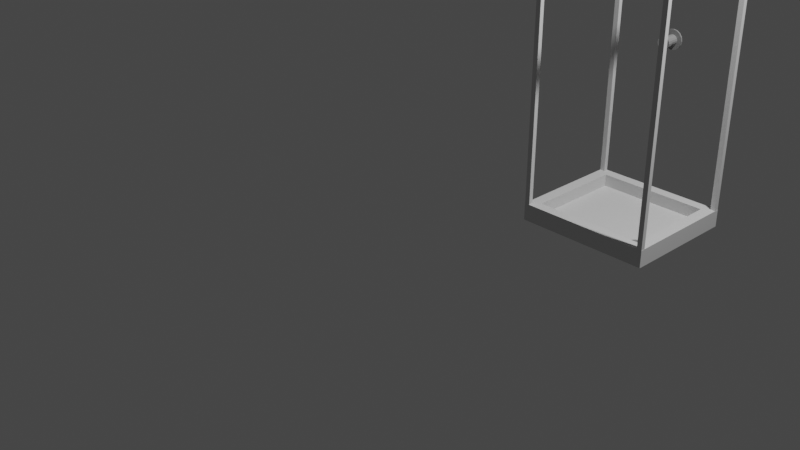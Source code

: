 # Source: shower.blend  (saved by Blender 2.93.21; exported with 4.5.12 LTS)
import bpy
from mathutils import Matrix  # noqa: F401  (used for matrix-valued properties, if any)

bpy.ops.wm.read_factory_settings(use_empty=True)
scene = bpy.context.scene
scene.name = 'Scene'

# ---- collections
col_collection = bpy.data.collections.new('Collection'); scene.collection.children.link(col_collection)

# ---- materials (node trees are filled in below, after node groups)
mat_shower_frame = bpy.data.materials.new('shower-frame')
mat_shower_frame.use_transparent_shadow = False
mat_tap_metal_001 = bpy.data.materials.new('tap-metal.001')
mat_tap_metal_001.use_transparent_shadow = False

# ---- material node trees
mat_shower_frame.use_nodes = True; mat_shower_frame.node_tree.nodes.clear()
_N = mat_shower_frame.node_tree.nodes; _L = mat_shower_frame.node_tree.links
n0 = _N.new('ShaderNodeBsdfPrincipled'); n0.name = 'Principled BSDF'; n0.location = (10, 300)
n0.distribution = 'GGX'
n0.subsurface_method = 'BURLEY'
n0.inputs[0].default_value = (0.7136, 0.7136, 0.7136, 1.0)
n0.inputs[2].default_value = 1.0
n0.inputs[3].default_value = 1.45
n0.inputs[27].default_value = (0.0, 0.0, 0.0, 1.0)
n0.inputs[28].default_value = 1.0
n1 = _N.new('ShaderNodeOutputMaterial'); n1.name = 'Material Output'; n1.location = (300, 300)
_L.new(n0.outputs[0], n1.inputs[0])
n1.is_active_output = True
mat_tap_metal_001.use_nodes = True; mat_tap_metal_001.node_tree.nodes.clear()
_N = mat_tap_metal_001.node_tree.nodes; _L = mat_tap_metal_001.node_tree.links
n0 = _N.new('ShaderNodeBsdfPrincipled'); n0.name = 'Principled BSDF'; n0.location = (-105, 304)
n0.distribution = 'GGX'
n0.subsurface_method = 'BURLEY'
n0.inputs[0].default_value = (0.2608, 0.2608, 0.2608, 1.0)
n0.inputs[2].default_value = 0.3468
n0.inputs[3].default_value = 1.45
n0.inputs[27].default_value = (0.0, 0.0, 0.0, 1.0)
n0.inputs[28].default_value = 1.0
n1 = _N.new('ShaderNodeOutputMaterial'); n1.name = 'Material Output'; n1.location = (185, 304)
_L.new(n0.outputs[0], n1.inputs[0])
n1.is_active_output = True

# ---- world
world_world = bpy.data.worlds.new('World'); scene.world = world_world
world_world.use_nodes = True; world_world.node_tree.nodes.clear()
_N = world_world.node_tree.nodes; _L = world_world.node_tree.links
n0 = _N.new('ShaderNodeOutputWorld'); n0.name = 'World Output'; n0.location = (300, 300)
n1 = _N.new('ShaderNodeBackground'); n1.name = 'Background'; n1.location = (10, 300)
n1.inputs[0].default_value = (0.05088, 0.05088, 0.05088, 1.0)
_L.new(n1.outputs[0], n0.inputs[0])
n0.is_active_output = True
world_world.color = (0.05088, 0.05088, 0.05088)
world_world.use_sun_shadow = False
world_world.sun_shadow_jitter_overblur = 0.0

# ---- cameras
cam_camera = bpy.data.cameras.new('Camera')
cam_camera.clip_end = 100.0
cam_camera.ortho_scale = 7.314

# ---- lights
light_light = bpy.data.lights.new('Light', 'POINT')
light_light.transmission_factor = 0.0
light_light.energy = 1000.0
light_light.shadow_soft_size = 0.1
light_light.shadow_maximum_resolution = 0.006
light_light.use_absolute_resolution = True

# ---- meshes
me_cube_021 = bpy.data.meshes.new('Cube.021')
me_cube_021.from_pydata([(-1.039, 0.9231, 0.9609), (-0.9609, 0.9609, 0.9615), (-0.9605, 0.959, 1.039), (-1.038, 1.037, 1.039), (-1.039, 0.8462, 0.9609), (-0.9609, 0.8462, 0.9609), (-0.9609, 0.8462, 1.039), (-1.039, 0.8462, 1.039), (-1.039, 0.7692, 0.9609), (-0.9609, 0.7692, 0.9609), (-0.9609, 0.7692, 1.039), (-1.039, 0.7692, 1.039), (-1.039, 0.6923, 0.9609), (-0.9609, 0.6923, 0.9609), (-0.9609, 0.6923, 1.039), (-1.039, 0.6923, 1.039), (-1.039, 0.6154, 0.9609), (-0.9609, 0.6154, 0.9609), (-0.9609, 0.6154, 1.039), (-1.039, 0.6154, 1.039), (-1.039, 0.5385, 0.9609), (-0.9609, 0.5385, 0.9609), (-0.9609, 0.5385, 1.039), (-1.039, 0.5385, 1.039), (-1.039, 0.4615, 0.9609), (-0.9609, 0.4615, 0.9609), (-0.9609, 0.4615, 1.039), (-1.039, 0.4615, 1.039), (-1.039, 0.3846, 0.9609), (-0.9609, 0.3846, 0.9609), (-0.9609, 0.3846, 1.039), (-1.039, 0.3846, 1.039), (-1.039, 0.3077, 0.9609), (-0.9609, 0.3077, 0.9609), (-0.9609, 0.3077, 1.039), (-1.039, 0.3077, 1.039), (-1.039, 0.2308, 0.9609), (-0.9609, 0.2308, 0.9609), (-0.9609, 0.2308, 1.039), (-1.039, 0.2308, 1.039), (-1.039, 0.1538, 0.9609), (-0.9609, 0.1538, 0.9609), (-0.9609, 0.1538, 1.039), (-1.039, 0.1538, 1.039), (-1.039, 0.07692, 0.9609), (-0.9609, 0.07692, 0.9609), (-0.9609, 0.07692, 1.039), (-1.039, 0.07692, 1.039), (-1.039, 0.0, 0.9609), (-0.9609, 0.0, 0.9609), (-0.9609, 0.0, 1.039), (-1.039, 0.0, 1.039), (-1.039, -0.07692, 0.9609), (-0.9609, -0.07692, 0.9609), (-0.9609, -0.07692, 1.039), (-1.039, -0.07692, 1.039), (-1.039, -0.1538, 0.9609), (-0.9609, -0.1538, 0.9609), (-0.9609, -0.1538, 1.039), (-1.039, -0.1538, 1.039), (-1.039, -0.2308, 0.9609), (-0.9609, -0.2308, 0.9609), (-0.9609, -0.2308, 1.039), (-1.039, -0.2308, 1.039), (-1.039, -0.3077, 0.9609), (-0.9609, -0.3077, 0.9609), (-0.9609, -0.3077, 1.039), (-1.039, -0.3077, 1.039), (-1.039, -0.3846, 0.9609), (-0.9609, -0.3846, 0.9609), (-0.9609, -0.3846, 1.039), (-1.039, -0.3846, 1.039), (-1.039, -0.4615, 0.9609), (-0.9609, -0.4615, 0.9609), (-0.9609, -0.4615, 1.039), (-1.039, -0.4615, 1.039), (-1.039, -0.5385, 0.9609), (-0.9609, -0.5385, 0.9609), (-0.9609, -0.5385, 1.039), (-1.039, -0.5385, 1.039), (-1.039, -0.6154, 0.9609), (-0.9609, -0.6154, 0.9609), (-0.9609, -0.6154, 1.039), (-1.039, -0.6154, 1.039), (-1.039, -0.6923, 0.9609), (-0.9609, -0.6923, 0.9609), (-0.9609, -0.6923, 1.039), (-1.039, -0.6923, 1.039), (-1.039, -0.7692, 0.9609), (-0.9609, -0.7692, 0.9609), (-0.9609, -0.7692, 1.039), (-1.039, -0.7692, 1.039), (-1.039, -0.8462, 0.9609), (-0.9609, -0.8462, 0.9609), (-0.9609, -0.8462, 1.039), (-1.039, -0.8462, 1.039), (-1.039, -0.9231, 0.9609), (-0.9609, -0.9609, 0.9615), (-0.9607, -0.9594, 1.039), (-1.039, -1.037, 1.039), (1.039, 0.9231, 0.9609), (0.9609, 0.9609, 0.9615), (0.9629, 0.9605, 1.039), (1.041, 1.039, 1.041), (1.039, 0.8462, 0.9609), (0.9609, 0.8462, 0.9609), (0.9609, 0.8462, 1.039), (1.039, 0.8462, 1.039), (1.039, 0.7692, 0.9609), (0.9609, 0.7692, 0.9609), (0.9609, 0.7692, 1.039), (1.039, 0.7692, 1.039), (1.039, 0.6923, 0.9609), (0.9609, 0.6923, 0.9609), (0.9609, 0.6923, 1.039), (1.039, 0.6923, 1.039), (1.039, 0.6154, 0.9609), (0.9609, 0.6154, 0.9609), (0.9609, 0.6154, 1.039), (1.039, 0.6154, 1.039), (1.039, 0.5385, 0.9609), (0.9609, 0.5385, 0.9609), (0.9609, 0.5385, 1.039), (1.039, 0.5385, 1.039), (1.039, 0.4615, 0.9609), (0.9609, 0.4615, 0.9609), (0.9609, 0.4615, 1.039), (1.039, 0.4615, 1.039), (1.039, 0.3846, 0.9609), (0.9609, 0.3846, 0.9609), (0.9609, 0.3846, 1.039), (1.039, 0.3846, 1.039), (1.039, 0.3077, 0.9609), (0.9609, 0.3077, 0.9609), (0.9609, 0.3077, 1.039), (1.039, 0.3077, 1.039), (1.039, 0.2308, 0.9609), (0.9609, 0.2308, 0.9609), (0.9609, 0.2308, 1.039), (1.039, 0.2308, 1.039), (1.039, 0.1538, 0.9609), (0.9609, 0.1538, 0.9609), (0.9609, 0.1538, 1.039), (1.039, 0.1538, 1.039), (1.039, 0.07692, 0.9609), (0.9609, 0.07692, 0.9609), (0.9609, 0.07692, 1.039), (1.039, 0.07692, 1.039), (1.039, 0.0, 0.9609), (0.9609, 0.0, 0.9609), (0.9609, 0.0, 1.039), (1.039, 0.0, 1.039), (1.039, -0.07692, 0.9609), (0.9609, -0.07692, 0.9609), (0.9609, -0.07692, 1.039), (1.039, -0.07692, 1.039), (1.039, -0.1538, 0.9609), (0.9609, -0.1538, 0.9609), (0.9609, -0.1538, 1.039), (1.039, -0.1538, 1.039), (1.039, -0.2308, 0.9609), (0.9609, -0.2308, 0.9609), (0.9609, -0.2308, 1.039), (1.039, -0.2308, 1.039), (1.039, -0.3077, 0.9609), (0.9609, -0.3077, 0.9609), (0.9609, -0.3077, 1.039), (1.039, -0.3077, 1.039), (1.039, -0.3846, 0.9609), (0.9609, -0.3846, 0.9609), (0.9609, -0.3846, 1.039), (1.039, -0.3846, 1.039), (1.039, -0.4615, 0.9609), (0.9609, -0.4615, 0.9609), (0.9609, -0.4615, 1.039), (1.039, -0.4615, 1.039), (1.039, -0.5385, 0.9609), (0.9609, -0.5385, 0.9609), (0.9609, -0.5385, 1.039), (1.039, -0.5385, 1.039), (1.039, -0.6154, 0.9609), (0.9609, -0.6154, 0.9609), (0.9609, -0.6154, 1.039), (1.039, -0.6154, 1.039), (1.039, -0.6923, 0.9609), (0.9609, -0.6923, 0.9609), (0.9609, -0.6923, 1.039), (1.039, -0.6923, 1.039), (1.039, -0.7692, 0.9609), (0.9609, -0.7692, 0.9609), (0.9609, -0.7692, 1.039), (1.039, -0.7692, 1.039), (1.039, -0.8462, 0.9609), (0.9609, -0.8462, 0.9609), (0.9609, -0.8462, 1.039), (1.039, -0.8462, 1.039), (1.039, -0.9231, 0.9609), (0.9609, -0.9609, 0.9615), (0.9595, -0.9611, 1.039), (1.037, -1.038, 1.039), (-0.9609, -1.039, 0.9615), (-1.039, -1.039, 0.9614), (-1.039, -0.9609, 0.9615), (-0.9609, -1.039, 0.8462), (-1.039, -1.039, 0.8462), (-1.039, -0.9609, 0.8462), (-0.9609, -0.9609, 0.8462), (-0.9609, -1.039, 0.7692), (-1.039, -1.039, 0.7692), (-1.039, -0.9609, 0.7692), (-0.9609, -0.9609, 0.7692), (-0.9609, -1.039, 0.6923), (-1.039, -1.039, 0.6923), (-1.039, -0.9609, 0.6923), (-0.9609, -0.9609, 0.6923), (-0.9609, -1.039, 0.6154), (-1.039, -1.039, 0.6154), (-1.039, -0.9609, 0.6154), (-0.9609, -0.9609, 0.6154), (-0.9609, -1.039, 0.5385), (-1.039, -1.039, 0.5385), (-1.039, -0.9609, 0.5385), (-0.9609, -0.9609, 0.5385), (-0.9609, -1.039, 0.4615), (-1.039, -1.039, 0.4615), (-1.039, -0.9609, 0.4615), (-0.9609, -0.9609, 0.4615), (-0.9609, -1.039, 0.3846), (-1.039, -1.039, 0.3846), (-1.039, -0.9609, 0.3846), (-0.9609, -0.9609, 0.3846), (-0.9609, -1.039, 0.3077), (-1.039, -1.039, 0.3077), (-1.039, -0.9609, 0.3077), (-0.9609, -0.9609, 0.3077), (-0.9609, -1.039, 0.2308), (-1.039, -1.039, 0.2308), (-1.039, -0.9609, 0.2308), (-0.9609, -0.9609, 0.2308), (-0.9609, -1.039, 0.1538), (-1.039, -1.039, 0.1538), (-1.039, -0.9609, 0.1538), (-0.9609, -0.9609, 0.1538), (-0.9609, -1.039, 0.07692), (-1.039, -1.039, 0.07692), (-1.039, -0.9609, 0.07692), (-0.9609, -0.9609, 0.07692), (-0.9609, -1.039, 0.0), (-1.039, -1.039, 0.0), (-1.039, -0.9609, 0.0), (-0.9609, -0.9609, 0.0), (-0.9609, -1.039, -0.07692), (-1.039, -1.039, -0.07692), (-1.039, -0.9609, -0.07692), (-0.9609, -0.9609, -0.07692), (-0.9609, -1.039, -0.1538), (-1.039, -1.039, -0.1538), (-1.039, -0.9609, -0.1538), (-0.9609, -0.9609, -0.1538), (-0.9609, -1.039, -0.2308), (-1.039, -1.039, -0.2308), (-1.039, -0.9609, -0.2308), (-0.9609, -0.9609, -0.2308), (-0.9609, -1.039, -0.3077), (-1.039, -1.039, -0.3077), (-1.039, -0.9609, -0.3077), (-0.9609, -0.9609, -0.3077), (-0.9609, -1.039, -0.3846), (-1.039, -1.039, -0.3846), (-1.039, -0.9609, -0.3846), (-0.9609, -0.9609, -0.3846), (-0.9609, -1.039, -0.4615), (-1.039, -1.039, -0.4615), (-1.039, -0.9609, -0.4615), (-0.9609, -0.9609, -0.4615), (-0.9609, -1.039, -0.5385), (-1.039, -1.039, -0.5385), (-1.039, -0.9609, -0.5385), (-0.9609, -0.9609, -0.5385), (-0.9609, -1.039, -0.6154), (-1.039, -1.039, -0.6154), (-1.039, -0.9609, -0.6154), (-0.9609, -0.9609, -0.6154), (-0.9609, -1.039, -0.6923), (-1.039, -1.039, -0.6923), (-1.039, -0.9609, -0.6923), (-0.9609, -0.9609, -0.6923), (-0.9609, -1.039, -0.7692), (-1.039, -1.039, -0.7692), (-1.039, -0.9609, -0.7692), (-0.9609, -0.9609, -0.7692), (-0.9609, -1.039, -1.452), (-1.039, -1.039, -1.452), (-1.039, -0.9609, -1.452), (-0.9609, -0.9609, -1.452), (0.9231, -1.039, 0.9609), (0.8462, -1.039, 0.9609), (0.8462, -0.9609, 0.9609), (0.8462, -0.9609, 1.039), (0.8462, -1.039, 1.039), (0.7692, -1.039, 0.9609), (0.7692, -0.9609, 0.9609), (0.7692, -0.9609, 1.039), (0.7692, -1.039, 1.039), (0.6923, -1.039, 0.9609), (0.6923, -0.9609, 0.9609), (0.6923, -0.9609, 1.039), (0.6923, -1.039, 1.039), (0.6154, -1.039, 0.9609), (0.6154, -0.9609, 0.9609), (0.6154, -0.9609, 1.039), (0.6154, -1.039, 1.039), (0.5385, -1.039, 0.9609), (0.5385, -0.9609, 0.9609), (0.5385, -0.9609, 1.039), (0.5385, -1.039, 1.039), (0.4615, -1.039, 0.9609), (0.4615, -0.9609, 0.9609), (0.4615, -0.9609, 1.039), (0.4615, -1.039, 1.039), (0.3846, -1.039, 0.9609), (0.3846, -0.9609, 0.9609), (0.3846, -0.9609, 1.039), (0.3846, -1.039, 1.039), (0.3077, -1.039, 0.9609), (0.3077, -0.9609, 0.9609), (0.3077, -0.9609, 1.039), (0.3077, -1.039, 1.039), (0.2308, -1.039, 0.9609), (0.2308, -0.9609, 0.9609), (0.2308, -0.9609, 1.039), (0.2308, -1.039, 1.039), (0.1538, -1.039, 0.9609), (0.1538, -0.9609, 0.9609), (0.1538, -0.9609, 1.039), (0.1538, -1.039, 1.039), (0.07692, -1.039, 0.9609), (0.07692, -0.9609, 0.9609), (0.07692, -0.9609, 1.039), (0.07692, -1.039, 1.039), (0.0, -1.039, 0.9609), (0.0, -0.9609, 0.9609), (0.0, -0.9609, 1.039), (0.0, -1.039, 1.039), (-0.07692, -1.039, 0.9609), (-0.07692, -0.9609, 0.9609), (-0.07692, -0.9609, 1.039), (-0.07692, -1.039, 1.039), (-0.1538, -1.039, 0.9609), (-0.1538, -0.9609, 0.9609), (-0.1538, -0.9609, 1.039), (-0.1538, -1.039, 1.039), (-0.2308, -1.039, 0.9609), (-0.2308, -0.9609, 0.9609), (-0.2308, -0.9609, 1.039), (-0.2308, -1.039, 1.039), (-0.3077, -1.039, 0.9609), (-0.3077, -0.9609, 0.9609), (-0.3077, -0.9609, 1.039), (-0.3077, -1.039, 1.039), (-0.3846, -1.039, 0.9609), (-0.3846, -0.9609, 0.9609), (-0.3846, -0.9609, 1.039), (-0.3846, -1.039, 1.039), (-0.4615, -1.039, 0.9609), (-0.4615, -0.9609, 0.9609), (-0.4615, -0.9609, 1.039), (-0.4615, -1.039, 1.039), (-0.5385, -1.039, 0.9609), (-0.5385, -0.9609, 0.9609), (-0.5385, -0.9609, 1.039), (-0.5385, -1.039, 1.039), (-0.6154, -1.039, 0.9609), (-0.6154, -0.9609, 0.9609), (-0.6154, -0.9609, 1.039), (-0.6154, -1.039, 1.039), (-0.6923, -1.039, 0.9609), (-0.6923, -0.9609, 0.9609), (-0.6923, -0.9609, 1.039), (-0.6923, -1.039, 1.039), (-0.7692, -1.039, 0.9609), (-0.7692, -0.9609, 0.9609), (-0.7692, -0.9609, 1.039), (-0.7692, -1.039, 1.039), (-0.8462, -1.039, 0.9609), (-0.8462, -0.9609, 0.9609), (-0.8462, -0.9609, 1.039), (-0.8462, -1.039, 1.039), (-0.9231, -1.039, 0.9609), (0.9231, 1.039, 0.9609), (0.8462, 1.039, 0.9609), (0.8462, 0.9609, 0.9609), (0.8462, 0.9609, 1.039), (0.8462, 1.039, 1.039), (0.7692, 1.039, 0.9609), (0.7692, 0.9609, 0.9609), (0.7692, 0.9609, 1.039), (0.7692, 1.039, 1.039), (0.6923, 1.039, 0.9609), (0.6923, 0.9609, 0.9609), (0.6923, 0.9609, 1.039), (0.6923, 1.039, 1.039), (0.6154, 1.039, 0.9609), (0.6154, 0.9609, 0.9609), (0.6154, 0.9609, 1.039), (0.6154, 1.039, 1.039), (0.5385, 1.039, 0.9609), (0.5385, 0.9609, 0.9609), (0.5385, 0.9609, 1.039), (0.5385, 1.039, 1.039), (0.4615, 1.039, 0.9609), (0.4615, 0.9609, 0.9609), (0.4615, 0.9609, 1.039), (0.4615, 1.039, 1.039), (0.3846, 1.039, 0.9609), (0.3846, 0.9609, 0.9609), (0.3846, 0.9609, 1.039), (0.3846, 1.039, 1.039), (0.3077, 1.039, 0.9609), (0.3077, 0.9609, 0.9609), (0.3077, 0.9609, 1.039), (0.3077, 1.039, 1.039), (0.2308, 1.039, 0.9609), (0.2308, 0.9609, 0.9609), (0.2308, 0.9609, 1.039), (0.2308, 1.039, 1.039), (0.1538, 1.039, 0.9609), (0.1538, 0.9609, 0.9609), (0.1538, 0.9609, 1.039), (0.1538, 1.039, 1.039), (0.07692, 1.039, 0.9609), (0.07692, 0.9609, 0.9609), (0.07692, 0.9609, 1.039), (0.07692, 1.039, 1.039), (0.0, 1.039, 0.9609), (0.0, 0.9609, 0.9609), (0.0, 0.9609, 1.039), (0.0, 1.039, 1.039), (-0.07692, 1.039, 0.9609), (-0.07692, 0.9609, 0.9609), (-0.07692, 0.9609, 1.039), (-0.07692, 1.039, 1.039), (-0.1538, 1.039, 0.9609), (-0.1538, 0.9609, 0.9609), (-0.1538, 0.9609, 1.039), (-0.1538, 1.039, 1.039), (-0.2308, 1.039, 0.9609), (-0.2308, 0.9609, 0.9609), (-0.2308, 0.9609, 1.039), (-0.2308, 1.039, 1.039), (-0.3077, 1.039, 0.9609), (-0.3077, 0.9609, 0.9609), (-0.3077, 0.9609, 1.039), (-0.3077, 1.039, 1.039), (-0.3846, 1.039, 0.9609), (-0.3846, 0.9609, 0.9609), (-0.3846, 0.9609, 1.039), (-0.3846, 1.039, 1.039), (-0.4615, 1.039, 0.9609), (-0.4615, 0.9609, 0.9609), (-0.4615, 0.9609, 1.039), (-0.4615, 1.039, 1.039), (-0.5385, 1.039, 0.9609), (-0.5385, 0.9609, 0.9609), (-0.5385, 0.9609, 1.039), (-0.5385, 1.039, 1.039), (-0.6154, 1.039, 0.9609), (-0.6154, 0.9609, 0.9609), (-0.6154, 0.9609, 1.039), (-0.6154, 1.039, 1.039), (-0.6923, 1.039, 0.9609), (-0.6923, 0.9609, 0.9609), (-0.6923, 0.9609, 1.039), (-0.6923, 1.039, 1.039), (-0.7692, 1.039, 0.9609), (-0.7692, 0.9609, 0.9609), (-0.7692, 0.9609, 1.039), (-0.7692, 1.039, 1.039), (-0.8462, 1.039, 0.9609), (-0.8462, 0.9609, 0.9609), (-0.8462, 0.9609, 1.039), (-0.8462, 1.039, 1.039), (-0.9231, 1.039, 0.9609), (1.039, -1.039, 0.9614), (0.9609, -1.039, 0.9615), (1.039, -0.9609, 0.9615), (1.039, -1.039, 0.8462), (0.9609, -1.039, 0.8462), (0.9609, -0.9609, 0.8462), (1.039, -0.9609, 0.8462), (1.039, -1.039, 0.7692), (0.9609, -1.039, 0.7692), (0.9609, -0.9609, 0.7692), (1.039, -0.9609, 0.7692), (1.039, -1.039, 0.6923), (0.9609, -1.039, 0.6923), (0.9609, -0.9609, 0.6923), (1.039, -0.9609, 0.6923), (1.039, -1.039, 0.6154), (0.9609, -1.039, 0.6154), (0.9609, -0.9609, 0.6154), (1.039, -0.9609, 0.6154), (1.039, -1.039, 0.5385), (0.9609, -1.039, 0.5385), (0.9609, -0.9609, 0.5385), (1.039, -0.9609, 0.5385), (1.039, -1.039, 0.4615), (0.9609, -1.039, 0.4615), (0.9609, -0.9609, 0.4615), (1.039, -0.9609, 0.4615), (1.039, -1.039, 0.3846), (0.9609, -1.039, 0.3846), (0.9609, -0.9609, 0.3846), (1.039, -0.9609, 0.3846), (1.039, -1.039, 0.3077), (0.9609, -1.039, 0.3077), (0.9609, -0.9609, 0.3077), (1.039, -0.9609, 0.3077), (1.039, -1.039, 0.2308), (0.9609, -1.039, 0.2308), (0.9609, -0.9609, 0.2308), (1.039, -0.9609, 0.2308), (1.039, -1.039, 0.1538), (0.9609, -1.039, 0.1538), (0.9609, -0.9609, 0.1538), (1.039, -0.9609, 0.1538), (1.039, -1.039, 0.07692), (0.9609, -1.039, 0.07692), (0.9609, -0.9609, 0.07692), (1.039, -0.9609, 0.07692), (1.039, -1.039, 0.0), (0.9609, -1.039, 0.0), (0.9609, -0.9609, 0.0), (1.039, -0.9609, 0.0), (1.039, -1.039, -0.07692), (0.9609, -1.039, -0.07692), (0.9609, -0.9609, -0.07692), (1.039, -0.9609, -0.07692), (1.039, -1.039, -0.1538), (0.9609, -1.039, -0.1538), (0.9609, -0.9609, -0.1538), (1.039, -0.9609, -0.1538), (1.039, -1.039, -0.2308), (0.9609, -1.039, -0.2308), (0.9609, -0.9609, -0.2308), (1.039, -0.9609, -0.2308), (1.039, -1.039, -0.3077), (0.9609, -1.039, -0.3077), (0.9609, -0.9609, -0.3077), (1.039, -0.9609, -0.3077), (1.039, -1.039, -0.3846), (0.9609, -1.039, -0.3846), (0.9609, -0.9609, -0.3846), (1.039, -0.9609, -0.3846), (1.039, -1.039, -0.4615), (0.9609, -1.039, -0.4615), (0.9609, -0.9609, -0.4615), (1.039, -0.9609, -0.4615), (1.039, -1.039, -0.5385), (0.9609, -1.039, -0.5385), (0.9609, -0.9609, -0.5385), (1.039, -0.9609, -0.5385), (1.039, -1.039, -0.6154), (0.9609, -1.039, -0.6154), (0.9609, -0.9609, -0.6154), (1.039, -0.9609, -0.6154), (1.039, -1.039, -0.6923), (0.9609, -1.039, -0.6923), (0.9609, -0.9609, -0.6923), (1.039, -0.9609, -0.6923), (1.039, -1.039, -0.7692), (0.9609, -1.039, -0.7692), (0.9609, -0.9609, -0.7692), (1.039, -0.9609, -0.7692), (1.039, -1.039, -1.452), (0.9609, -1.039, -1.452), (0.9609, -0.9609, -1.452), (1.039, -0.9609, -1.452), (1.039, 0.9609, 0.9615), (0.9609, 1.039, 0.9615), (1.039, 1.039, 0.9614), (1.039, 0.9609, 0.8462), (0.9609, 0.9609, 0.8462), (0.9609, 1.039, 0.8462), (1.039, 1.039, 0.8462), (1.039, 0.9609, 0.7692), (0.9609, 0.9609, 0.7692), (0.9609, 1.039, 0.7692), (1.039, 1.039, 0.7692), (1.039, 0.9609, 0.6923), (0.9609, 0.9609, 0.6923), (0.9609, 1.039, 0.6923), (1.039, 1.039, 0.6923), (1.039, 0.9609, 0.6154), (0.9609, 0.9609, 0.6154), (0.9609, 1.039, 0.6154), (1.039, 1.039, 0.6154), (1.039, 0.9609, 0.5385), (0.9609, 0.9609, 0.5385), (0.9609, 1.039, 0.5385), (1.039, 1.039, 0.5385), (1.039, 0.9609, 0.4615), (0.9609, 0.9609, 0.4615), (0.9609, 1.039, 0.4615), (1.039, 1.039, 0.4615), (1.039, 0.9609, 0.3846), (0.9609, 0.9609, 0.3846), (0.9609, 1.039, 0.3846), (1.039, 1.039, 0.3846), (1.039, 0.9609, 0.3077), (0.9609, 0.9609, 0.3077), (0.9609, 1.039, 0.3077), (1.039, 1.039, 0.3077), (1.039, 0.9609, 0.2308), (0.9609, 0.9609, 0.2308), (0.9609, 1.039, 0.2308), (1.039, 1.039, 0.2308), (1.039, 0.9609, 0.1538), (0.9609, 0.9609, 0.1538), (0.9609, 1.039, 0.1538), (1.039, 1.039, 0.1538), (1.039, 0.9609, 0.07692), (0.9609, 0.9609, 0.07692), (0.9609, 1.039, 0.07692), (1.039, 1.039, 0.07692), (1.039, 0.9609, 0.0), (0.9609, 0.9609, 0.0), (0.9609, 1.039, 0.0), (1.039, 1.039, 0.0), (1.039, 0.9609, -0.07692), (0.9609, 0.9609, -0.07692), (0.9609, 1.039, -0.07692), (1.039, 1.039, -0.07692), (1.039, 0.9609, -0.1538), (0.9609, 0.9609, -0.1538), (0.9609, 1.039, -0.1538), (1.039, 1.039, -0.1538), (1.039, 0.9609, -0.2308), (0.9609, 0.9609, -0.2308), (0.9609, 1.039, -0.2308), (1.039, 1.039, -0.2308), (1.039, 0.9609, -0.3077), (0.9609, 0.9609, -0.3077), (0.9609, 1.039, -0.3077), (1.039, 1.039, -0.3077), (1.039, 0.9609, -0.3846), (0.9609, 0.9609, -0.3846), (0.9609, 1.039, -0.3846), (1.039, 1.039, -0.3846), (1.039, 0.9609, -0.4615), (0.9609, 0.9609, -0.4615), (0.9609, 1.039, -0.4615), (1.039, 1.039, -0.4615), (1.039, 0.9609, -0.5385), (0.9609, 0.9609, -0.5385), (0.9609, 1.039, -0.5385), (1.039, 1.039, -0.5385), (1.039, 0.9609, -0.6154), (0.9609, 0.9609, -0.6154), (0.9609, 1.039, -0.6154), (1.039, 1.039, -0.6154), (1.039, 0.9609, -0.6923), (0.9609, 0.9609, -0.6923), (0.9609, 1.039, -0.6923), (1.039, 1.039, -0.6923), (1.039, 0.9609, -0.7692), (0.9609, 0.9609, -0.7692), (0.9609, 1.039, -0.7692), (1.039, 1.039, -0.7692), (1.039, 0.9609, -1.452), (0.9609, 0.9609, -1.452), (0.9609, 1.039, -1.452), (1.039, 1.039, -1.452), (-1.039, 0.9609, 0.9615), (-1.039, 1.039, 0.9614), (-0.9609, 1.039, 0.9615), (-0.9609, 0.9609, 0.8462), (-1.039, 0.9609, 0.8462), (-1.039, 1.039, 0.8462), (-0.9609, 1.039, 0.8462), (-0.9609, 0.9609, 0.7692), (-1.039, 0.9609, 0.7692), (-1.039, 1.039, 0.7692), (-0.9609, 1.039, 0.7692), (-0.9609, 0.9609, 0.6923), (-1.039, 0.9609, 0.6923), (-1.039, 1.039, 0.6923), (-0.9609, 1.039, 0.6923), (-0.9609, 0.9609, 0.6154), (-1.039, 0.9609, 0.6154), (-1.039, 1.039, 0.6154), (-0.9609, 1.039, 0.6154), (-0.9609, 0.9609, 0.5385), (-1.039, 0.9609, 0.5385), (-1.039, 1.039, 0.5385), (-0.9609, 1.039, 0.5385), (-0.9609, 0.9609, 0.4615), (-1.039, 0.9609, 0.4615), (-1.039, 1.039, 0.4615), (-0.9609, 1.039, 0.4615), (-0.9609, 0.9609, 0.3846), (-1.039, 0.9609, 0.3846), (-1.039, 1.039, 0.3846), (-0.9609, 1.039, 0.3846), (-0.9609, 0.9609, 0.3077), (-1.039, 0.9609, 0.3077), (-1.039, 1.039, 0.3077), (-0.9609, 1.039, 0.3077), (-0.9609, 0.9609, 0.2308), (-1.039, 0.9609, 0.2308), (-1.039, 1.039, 0.2308), (-0.9609, 1.039, 0.2308), (-0.9609, 0.9609, 0.1538), (-1.039, 0.9609, 0.1538), (-1.039, 1.039, 0.1538), (-0.9609, 1.039, 0.1538), (-0.9609, 0.9609, 0.07692), (-1.039, 0.9609, 0.07692), (-1.039, 1.039, 0.07692), (-0.9609, 1.039, 0.07692), (-0.9609, 0.9609, 0.0), (-1.039, 0.9609, 0.0), (-1.039, 1.039, 0.0), (-0.9609, 1.039, 0.0), (-0.9609, 0.9609, -0.07692), (-1.039, 0.9609, -0.07692), (-1.039, 1.039, -0.07692), (-0.9609, 1.039, -0.07692), (-0.9609, 0.9609, -0.1538), (-1.039, 0.9609, -0.1538), (-1.039, 1.039, -0.1538), (-0.9609, 1.039, -0.1538), (-0.9609, 0.9609, -0.2308), (-1.039, 0.9609, -0.2308), (-1.039, 1.039, -0.2308), (-0.9609, 1.039, -0.2308), (-0.9609, 0.9609, -0.3077), (-1.039, 0.9609, -0.3077), (-1.039, 1.039, -0.3077), (-0.9609, 1.039, -0.3077), (-0.9609, 0.9609, -0.3846), (-1.039, 0.9609, -0.3846), (-1.039, 1.039, -0.3846), (-0.9609, 1.039, -0.3846), (-0.9609, 0.9609, -0.4615), (-1.039, 0.9609, -0.4615), (-1.039, 1.039, -0.4615), (-0.9609, 1.039, -0.4615), (-0.9609, 0.9609, -0.5385), (-1.039, 0.9609, -0.5385), (-1.039, 1.039, -0.5385), (-0.9609, 1.039, -0.5385), (-0.9609, 0.9609, -0.6154), (-1.039, 0.9609, -0.6154), (-1.039, 1.039, -0.6154), (-0.9609, 1.039, -0.6154), (-0.9609, 0.9609, -0.6923), (-1.039, 0.9609, -0.6923), (-1.039, 1.039, -0.6923), (-0.9609, 1.039, -0.6923), (-0.9609, 0.9609, -0.7692), (-1.039, 0.9609, -0.7692), (-1.039, 1.039, -0.7692), (-0.9609, 1.039, -0.7692), (-0.9609, 0.9609, -1.452), (-1.039, 0.9609, -1.452), (-1.039, 1.039, -1.452), (-0.9609, 1.039, -1.452)], [], [(95, 92, 96, 99), (94, 95, 99, 98), (579, 389, 103), (93, 94, 98, 97), (92, 93, 97, 96), (91, 88, 92, 95), (90, 91, 95, 94), (89, 90, 94, 93), (88, 89, 93, 92), (87, 84, 88, 91), (86, 87, 91, 90), (85, 86, 90, 89), (84, 85, 89, 88), (83, 80, 84, 87), (82, 83, 87, 86), (81, 82, 86, 85), (80, 81, 85, 84), (79, 76, 80, 83), (78, 79, 83, 82), (77, 78, 82, 81), (76, 77, 81, 80), (75, 72, 76, 79), (74, 75, 79, 78), (73, 74, 78, 77), (72, 73, 77, 76), (71, 68, 72, 75), (70, 71, 75, 74), (69, 70, 74, 73), (68, 69, 73, 72), (67, 64, 68, 71), (66, 67, 71, 70), (65, 66, 70, 69), (64, 65, 69, 68), (63, 60, 64, 67), (62, 63, 67, 66), (61, 62, 66, 65), (60, 61, 65, 64), (59, 56, 60, 63), (58, 59, 63, 62), (57, 58, 62, 61), (56, 57, 61, 60), (55, 52, 56, 59), (54, 55, 59, 58), (53, 54, 58, 57), (52, 53, 57, 56), (51, 48, 52, 55), (50, 51, 55, 54), (49, 50, 54, 53), (482, 675, 674), (48, 49, 53, 52), (47, 44, 48, 51), (46, 47, 51, 50), (45, 46, 50, 49), (44, 45, 49, 48), (43, 40, 44, 47), (42, 43, 47, 46), (41, 42, 46, 45), (40, 41, 45, 44), (39, 36, 40, 43), (38, 39, 43, 42), (37, 38, 42, 41), (36, 37, 41, 40), (35, 32, 36, 39), (34, 35, 39, 38), (33, 34, 38, 37), (32, 33, 37, 36), (31, 28, 32, 35), (30, 31, 35, 34), (29, 30, 34, 33), (28, 29, 33, 32), (27, 24, 28, 31), (26, 27, 31, 30), (25, 26, 30, 29), (24, 25, 29, 28), (23, 20, 24, 27), (22, 23, 27, 26), (21, 22, 26, 25), (20, 21, 25, 24), (19, 16, 20, 23), (103, 580, 579), (18, 19, 23, 22), (17, 18, 22, 21), (16, 17, 21, 20), (15, 12, 16, 19), (14, 15, 19, 18), (13, 14, 18, 17), (12, 13, 17, 16), (11, 8, 12, 15), (10, 11, 15, 14), (9, 10, 14, 13), (8, 9, 13, 12), (7, 4, 8, 11), (6, 7, 11, 10), (5, 6, 10, 9), (4, 5, 9, 8), (3, 0, 4, 7), (2, 3, 7, 6), (1, 2, 6, 5), (0, 1, 5, 4), (674, 3, 482), (295, 484, 483, 199), (96, 202, 201, 99), (201, 200, 388, 99), (103, 100, 578, 580), (673, 0, 3, 674), (483, 485, 196, 199), (485, 197, 196), (100, 101, 578), (197, 484, 295), (97, 202, 96), (388, 200, 97), (101, 389, 579), (1, 675, 482), (1, 0, 673), (104, 105, 101, 100), (105, 106, 102, 101), (106, 107, 103, 102), (107, 104, 100, 103), (108, 109, 105, 104), (109, 110, 106, 105), (110, 111, 107, 106), (111, 108, 104, 107), (112, 113, 109, 108), (113, 114, 110, 109), (114, 115, 111, 110), (115, 112, 108, 111), (116, 117, 113, 112), (117, 118, 114, 113), (118, 119, 115, 114), (119, 116, 112, 115), (120, 121, 117, 116), (121, 122, 118, 117), (122, 123, 119, 118), (123, 120, 116, 119), (124, 125, 121, 120), (125, 126, 122, 121), (126, 127, 123, 122), (127, 124, 120, 123), (128, 129, 125, 124), (129, 130, 126, 125), (130, 131, 127, 126), (131, 128, 124, 127), (132, 133, 129, 128), (133, 134, 130, 129), (134, 135, 131, 130), (135, 132, 128, 131), (136, 137, 133, 132), (137, 138, 134, 133), (138, 139, 135, 134), (139, 136, 132, 135), (140, 141, 137, 136), (141, 142, 138, 137), (142, 143, 139, 138), (143, 140, 136, 139), (144, 145, 141, 140), (145, 146, 142, 141), (146, 147, 143, 142), (147, 144, 140, 143), (148, 149, 145, 144), (149, 150, 146, 145), (150, 151, 147, 146), (151, 148, 144, 147), (152, 153, 149, 148), (153, 154, 150, 149), (154, 155, 151, 150), (155, 152, 148, 151), (156, 157, 153, 152), (157, 158, 154, 153), (158, 159, 155, 154), (159, 156, 152, 155), (160, 161, 157, 156), (161, 162, 158, 157), (162, 163, 159, 158), (163, 160, 156, 159), (164, 165, 161, 160), (165, 166, 162, 161), (166, 167, 163, 162), (167, 164, 160, 163), (168, 169, 165, 164), (169, 170, 166, 165), (170, 171, 167, 166), (171, 168, 164, 167), (172, 173, 169, 168), (173, 174, 170, 169), (174, 175, 171, 170), (175, 172, 168, 171), (176, 177, 173, 172), (177, 178, 174, 173), (178, 179, 175, 174), (179, 176, 172, 175), (180, 181, 177, 176), (181, 182, 178, 177), (182, 183, 179, 178), (183, 180, 176, 179), (184, 185, 181, 180), (185, 186, 182, 181), (186, 187, 183, 182), (187, 184, 180, 183), (188, 189, 185, 184), (189, 190, 186, 185), (190, 191, 187, 186), (191, 188, 184, 187), (192, 193, 189, 188), (193, 194, 190, 189), (194, 195, 191, 190), (195, 192, 188, 191), (196, 197, 193, 192), (197, 198, 194, 193), (198, 199, 195, 194), (199, 196, 192, 195), (200, 201, 204, 203), (201, 202, 205, 204), (202, 97, 206, 205), (97, 200, 203, 206), (203, 204, 208, 207), (204, 205, 209, 208), (205, 206, 210, 209), (206, 203, 207, 210), (207, 208, 212, 211), (208, 209, 213, 212), (209, 210, 214, 213), (210, 207, 211, 214), (211, 212, 216, 215), (212, 213, 217, 216), (213, 214, 218, 217), (214, 211, 215, 218), (215, 216, 220, 219), (216, 217, 221, 220), (217, 218, 222, 221), (218, 215, 219, 222), (219, 220, 224, 223), (220, 221, 225, 224), (221, 222, 226, 225), (222, 219, 223, 226), (223, 224, 228, 227), (224, 225, 229, 228), (225, 226, 230, 229), (226, 223, 227, 230), (227, 228, 232, 231), (228, 229, 233, 232), (229, 230, 234, 233), (230, 227, 231, 234), (231, 232, 236, 235), (232, 233, 237, 236), (233, 234, 238, 237), (234, 231, 235, 238), (235, 236, 240, 239), (236, 237, 241, 240), (237, 238, 242, 241), (238, 235, 239, 242), (239, 240, 244, 243), (240, 241, 245, 244), (241, 242, 246, 245), (242, 239, 243, 246), (243, 244, 248, 247), (244, 245, 249, 248), (245, 246, 250, 249), (246, 243, 247, 250), (247, 248, 252, 251), (248, 249, 253, 252), (249, 250, 254, 253), (250, 247, 251, 254), (251, 252, 256, 255), (252, 253, 257, 256), (253, 254, 258, 257), (254, 251, 255, 258), (255, 256, 260, 259), (256, 257, 261, 260), (257, 258, 262, 261), (258, 255, 259, 262), (259, 260, 264, 263), (260, 261, 265, 264), (261, 262, 266, 265), (262, 259, 263, 266), (263, 264, 268, 267), (264, 265, 269, 268), (265, 266, 270, 269), (266, 263, 267, 270), (267, 268, 272, 271), (268, 269, 273, 272), (269, 270, 274, 273), (270, 267, 271, 274), (271, 272, 276, 275), (272, 273, 277, 276), (273, 274, 278, 277), (274, 271, 275, 278), (275, 276, 280, 279), (276, 277, 281, 280), (277, 278, 282, 281), (278, 275, 279, 282), (279, 280, 284, 283), (280, 281, 285, 284), (281, 282, 286, 285), (282, 279, 283, 286), (283, 284, 288, 287), (284, 285, 289, 288), (285, 286, 290, 289), (286, 283, 287, 290), (287, 288, 292, 291), (288, 289, 293, 292), (289, 290, 294, 293), (290, 287, 291, 294), (296, 297, 197, 295), (297, 298, 198, 197), (298, 299, 199, 198), (299, 296, 295, 199), (300, 301, 297, 296), (301, 302, 298, 297), (302, 303, 299, 298), (303, 300, 296, 299), (304, 305, 301, 300), (305, 306, 302, 301), (306, 307, 303, 302), (307, 304, 300, 303), (308, 309, 305, 304), (309, 310, 306, 305), (310, 311, 307, 306), (311, 308, 304, 307), (312, 313, 309, 308), (313, 314, 310, 309), (314, 315, 311, 310), (315, 312, 308, 311), (316, 317, 313, 312), (317, 318, 314, 313), (318, 319, 315, 314), (319, 316, 312, 315), (320, 321, 317, 316), (321, 322, 318, 317), (322, 323, 319, 318), (323, 320, 316, 319), (324, 325, 321, 320), (325, 326, 322, 321), (326, 327, 323, 322), (327, 324, 320, 323), (328, 329, 325, 324), (329, 330, 326, 325), (330, 331, 327, 326), (331, 328, 324, 327), (332, 333, 329, 328), (333, 334, 330, 329), (334, 335, 331, 330), (335, 332, 328, 331), (336, 337, 333, 332), (337, 338, 334, 333), (338, 339, 335, 334), (339, 336, 332, 335), (340, 341, 337, 336), (341, 342, 338, 337), (342, 343, 339, 338), (343, 340, 336, 339), (344, 345, 341, 340), (345, 346, 342, 341), (346, 347, 343, 342), (347, 344, 340, 343), (348, 349, 345, 344), (349, 350, 346, 345), (350, 351, 347, 346), (351, 348, 344, 347), (352, 353, 349, 348), (353, 354, 350, 349), (354, 355, 351, 350), (355, 352, 348, 351), (356, 357, 353, 352), (357, 358, 354, 353), (358, 359, 355, 354), (359, 356, 352, 355), (360, 361, 357, 356), (361, 362, 358, 357), (362, 363, 359, 358), (363, 360, 356, 359), (364, 365, 361, 360), (365, 366, 362, 361), (366, 367, 363, 362), (367, 364, 360, 363), (368, 369, 365, 364), (369, 370, 366, 365), (370, 371, 367, 366), (371, 368, 364, 367), (372, 373, 369, 368), (373, 374, 370, 369), (374, 375, 371, 370), (375, 372, 368, 371), (376, 377, 373, 372), (377, 378, 374, 373), (378, 379, 375, 374), (379, 376, 372, 375), (380, 381, 377, 376), (381, 382, 378, 377), (382, 383, 379, 378), (383, 380, 376, 379), (384, 385, 381, 380), (385, 386, 382, 381), (386, 387, 383, 382), (387, 384, 380, 383), (388, 97, 385, 384), (97, 98, 386, 385), (98, 99, 387, 386), (99, 388, 384, 387), (389, 101, 391, 390), (101, 102, 392, 391), (102, 103, 393, 392), (103, 389, 390, 393), (390, 391, 395, 394), (391, 392, 396, 395), (392, 393, 397, 396), (393, 390, 394, 397), (394, 395, 399, 398), (395, 396, 400, 399), (396, 397, 401, 400), (397, 394, 398, 401), (398, 399, 403, 402), (399, 400, 404, 403), (400, 401, 405, 404), (401, 398, 402, 405), (402, 403, 407, 406), (403, 404, 408, 407), (404, 405, 409, 408), (405, 402, 406, 409), (406, 407, 411, 410), (407, 408, 412, 411), (408, 409, 413, 412), (409, 406, 410, 413), (410, 411, 415, 414), (411, 412, 416, 415), (412, 413, 417, 416), (413, 410, 414, 417), (414, 415, 419, 418), (415, 416, 420, 419), (416, 417, 421, 420), (417, 414, 418, 421), (418, 419, 423, 422), (419, 420, 424, 423), (420, 421, 425, 424), (421, 418, 422, 425), (422, 423, 427, 426), (423, 424, 428, 427), (424, 425, 429, 428), (425, 422, 426, 429), (426, 427, 431, 430), (427, 428, 432, 431), (428, 429, 433, 432), (429, 426, 430, 433), (430, 431, 435, 434), (431, 432, 436, 435), (432, 433, 437, 436), (433, 430, 434, 437), (434, 435, 439, 438), (435, 436, 440, 439), (436, 437, 441, 440), (437, 434, 438, 441), (438, 439, 443, 442), (439, 440, 444, 443), (440, 441, 445, 444), (441, 438, 442, 445), (442, 443, 447, 446), (443, 444, 448, 447), (444, 445, 449, 448), (445, 442, 446, 449), (446, 447, 451, 450), (447, 448, 452, 451), (448, 449, 453, 452), (449, 446, 450, 453), (450, 451, 455, 454), (451, 452, 456, 455), (452, 453, 457, 456), (453, 450, 454, 457), (454, 455, 459, 458), (455, 456, 460, 459), (456, 457, 461, 460), (457, 454, 458, 461), (458, 459, 463, 462), (459, 460, 464, 463), (460, 461, 465, 464), (461, 458, 462, 465), (462, 463, 467, 466), (463, 464, 468, 467), (464, 465, 469, 468), (465, 462, 466, 469), (466, 467, 471, 470), (467, 468, 472, 471), (468, 469, 473, 472), (469, 466, 470, 473), (470, 471, 475, 474), (471, 472, 476, 475), (472, 473, 477, 476), (473, 470, 474, 477), (474, 475, 479, 478), (475, 476, 480, 479), (476, 477, 481, 480), (477, 474, 478, 481), (478, 479, 1, 482), (479, 480, 2, 1), (480, 481, 3, 2), (481, 478, 482, 3), (483, 484, 487, 486), (484, 197, 488, 487), (197, 485, 489, 488), (485, 483, 486, 489), (486, 487, 491, 490), (487, 488, 492, 491), (488, 489, 493, 492), (489, 486, 490, 493), (490, 491, 495, 494), (491, 492, 496, 495), (492, 493, 497, 496), (493, 490, 494, 497), (494, 495, 499, 498), (495, 496, 500, 499), (496, 497, 501, 500), (497, 494, 498, 501), (498, 499, 503, 502), (499, 500, 504, 503), (500, 501, 505, 504), (501, 498, 502, 505), (502, 503, 507, 506), (503, 504, 508, 507), (504, 505, 509, 508), (505, 502, 506, 509), (506, 507, 511, 510), (507, 508, 512, 511), (508, 509, 513, 512), (509, 506, 510, 513), (510, 511, 515, 514), (511, 512, 516, 515), (512, 513, 517, 516), (513, 510, 514, 517), (514, 515, 519, 518), (515, 516, 520, 519), (516, 517, 521, 520), (517, 514, 518, 521), (518, 519, 523, 522), (519, 520, 524, 523), (520, 521, 525, 524), (521, 518, 522, 525), (522, 523, 527, 526), (523, 524, 528, 527), (524, 525, 529, 528), (525, 522, 526, 529), (526, 527, 531, 530), (527, 528, 532, 531), (528, 529, 533, 532), (529, 526, 530, 533), (530, 531, 535, 534), (531, 532, 536, 535), (532, 533, 537, 536), (533, 530, 534, 537), (534, 535, 539, 538), (535, 536, 540, 539), (536, 537, 541, 540), (537, 534, 538, 541), (538, 539, 543, 542), (539, 540, 544, 543), (540, 541, 545, 544), (541, 538, 542, 545), (542, 543, 547, 546), (543, 544, 548, 547), (544, 545, 549, 548), (545, 542, 546, 549), (546, 547, 551, 550), (547, 548, 552, 551), (548, 549, 553, 552), (549, 546, 550, 553), (550, 551, 555, 554), (551, 552, 556, 555), (552, 553, 557, 556), (553, 550, 554, 557), (554, 555, 559, 558), (555, 556, 560, 559), (556, 557, 561, 560), (557, 554, 558, 561), (558, 559, 563, 562), (559, 560, 564, 563), (560, 561, 565, 564), (561, 558, 562, 565), (562, 563, 567, 566), (563, 564, 568, 567), (564, 565, 569, 568), (565, 562, 566, 569), (566, 567, 571, 570), (567, 568, 572, 571), (568, 569, 573, 572), (569, 566, 570, 573), (570, 571, 575, 574), (571, 572, 576, 575), (572, 573, 577, 576), (573, 570, 574, 577), (578, 101, 582, 581), (101, 579, 583, 582), (579, 580, 584, 583), (580, 578, 581, 584), (581, 582, 586, 585), (582, 583, 587, 586), (583, 584, 588, 587), (584, 581, 585, 588), (585, 586, 590, 589), (586, 587, 591, 590), (587, 588, 592, 591), (588, 585, 589, 592), (589, 590, 594, 593), (590, 591, 595, 594), (591, 592, 596, 595), (592, 589, 593, 596), (593, 594, 598, 597), (594, 595, 599, 598), (595, 596, 600, 599), (596, 593, 597, 600), (597, 598, 602, 601), (598, 599, 603, 602), (599, 600, 604, 603), (600, 597, 601, 604), (601, 602, 606, 605), (602, 603, 607, 606), (603, 604, 608, 607), (604, 601, 605, 608), (605, 606, 610, 609), (606, 607, 611, 610), (607, 608, 612, 611), (608, 605, 609, 612), (609, 610, 614, 613), (610, 611, 615, 614), (611, 612, 616, 615), (612, 609, 613, 616), (613, 614, 618, 617), (614, 615, 619, 618), (615, 616, 620, 619), (616, 613, 617, 620), (617, 618, 622, 621), (618, 619, 623, 622), (619, 620, 624, 623), (620, 617, 621, 624), (621, 622, 626, 625), (622, 623, 627, 626), (623, 624, 628, 627), (624, 621, 625, 628), (625, 626, 630, 629), (626, 627, 631, 630), (627, 628, 632, 631), (628, 625, 629, 632), (629, 630, 634, 633), (630, 631, 635, 634), (631, 632, 636, 635), (632, 629, 633, 636), (633, 634, 638, 637), (634, 635, 639, 638), (635, 636, 640, 639), (636, 633, 637, 640), (637, 638, 642, 641), (638, 639, 643, 642), (639, 640, 644, 643), (640, 637, 641, 644), (641, 642, 646, 645), (642, 643, 647, 646), (643, 644, 648, 647), (644, 641, 645, 648), (645, 646, 650, 649), (646, 647, 651, 650), (647, 648, 652, 651), (648, 645, 649, 652), (649, 650, 654, 653), (650, 651, 655, 654), (651, 652, 656, 655), (652, 649, 653, 656), (653, 654, 658, 657), (654, 655, 659, 658), (655, 656, 660, 659), (656, 653, 657, 660), (657, 658, 662, 661), (658, 659, 663, 662), (659, 660, 664, 663), (660, 657, 661, 664), (661, 662, 666, 665), (662, 663, 667, 666), (663, 664, 668, 667), (664, 661, 665, 668), (665, 666, 670, 669), (666, 667, 671, 670), (667, 668, 672, 671), (668, 665, 669, 672), (1, 673, 677, 676), (673, 674, 678, 677), (674, 675, 679, 678), (675, 1, 676, 679), (676, 677, 681, 680), (677, 678, 682, 681), (678, 679, 683, 682), (679, 676, 680, 683), (680, 681, 685, 684), (681, 682, 686, 685), (682, 683, 687, 686), (683, 680, 684, 687), (684, 685, 689, 688), (685, 686, 690, 689), (686, 687, 691, 690), (687, 684, 688, 691), (688, 689, 693, 692), (689, 690, 694, 693), (690, 691, 695, 694), (691, 688, 692, 695), (692, 693, 697, 696), (693, 694, 698, 697), (694, 695, 699, 698), (695, 692, 696, 699), (696, 697, 701, 700), (697, 698, 702, 701), (698, 699, 703, 702), (699, 696, 700, 703), (700, 701, 705, 704), (701, 702, 706, 705), (702, 703, 707, 706), (703, 700, 704, 707), (704, 705, 709, 708), (705, 706, 710, 709), (706, 707, 711, 710), (707, 704, 708, 711), (708, 709, 713, 712), (709, 710, 714, 713), (710, 711, 715, 714), (711, 708, 712, 715), (712, 713, 717, 716), (713, 714, 718, 717), (714, 715, 719, 718), (715, 712, 716, 719), (716, 717, 721, 720), (717, 718, 722, 721), (718, 719, 723, 722), (719, 716, 720, 723), (720, 721, 725, 724), (721, 722, 726, 725), (722, 723, 727, 726), (723, 720, 724, 727), (724, 725, 729, 728), (725, 726, 730, 729), (726, 727, 731, 730), (727, 724, 728, 731), (728, 729, 733, 732), (729, 730, 734, 733), (730, 731, 735, 734), (731, 728, 732, 735), (732, 733, 737, 736), (733, 734, 738, 737), (734, 735, 739, 738), (735, 732, 736, 739), (736, 737, 741, 740), (737, 738, 742, 741), (738, 739, 743, 742), (739, 736, 740, 743), (740, 741, 745, 744), (741, 742, 746, 745), (742, 743, 747, 746), (743, 740, 744, 747), (744, 745, 749, 748), (745, 746, 750, 749), (746, 747, 751, 750), (747, 744, 748, 751), (748, 749, 753, 752), (749, 750, 754, 753), (750, 751, 755, 754), (751, 748, 752, 755), (752, 753, 757, 756), (753, 754, 758, 757), (754, 755, 759, 758), (755, 752, 756, 759), (756, 757, 761, 760), (757, 758, 762, 761), (758, 759, 763, 762), (759, 756, 760, 763), (760, 761, 765, 764), (761, 762, 766, 765), (762, 763, 767, 766), (763, 760, 764, 767), (575, 576, 577, 574), (765, 766, 767, 764), (292, 293, 294, 291), (670, 671, 672, 669)])
me_cube_021.materials.append(mat_shower_frame)
me_cube_021.use_remesh_preserve_volume = False
me_cube_021.use_remesh_preserve_attributes = False
me_cube_021.use_mirror_vertex_groups = False
me_cube_021.update()
me_cube_022 = bpy.data.meshes.new('Cube.022')
me_cube_022.from_pydata([(-1.0, -1.0, -1.0), (-0.8243, -0.8243, 1.0), (-1.0, 1.0, -1.0), (-0.8243, 0.8243, 1.0), (1.0, -1.0, -1.0), (0.8243, -0.8243, 1.0), (1.0, 1.0, -1.0), (0.8243, 0.8243, 1.0), (-1.0, -1.0, 1.0), (-1.0, 1.0, 1.0), (1.0, 1.0, 1.0), (1.0, -1.0, 1.0), (-0.8243, -0.8243, -0.4052), (-0.8243, 0.8243, -0.4052), (0.8243, 0.8243, -0.4052), (0.8243, -0.8243, -0.4052)], [], [(0, 8, 9, 2), (2, 9, 10, 6), (6, 10, 11, 4), (4, 11, 8, 0), (2, 6, 4, 0), (3, 1, 12, 13), (1, 3, 9, 8), (3, 7, 10, 9), (7, 5, 11, 10), (5, 1, 8, 11), (14, 13, 12, 15), (1, 5, 15, 12), (7, 3, 13, 14), (5, 7, 14, 15)])
_uv = me_cube_022.uv_layers.new(name='UVMap')
_uv.uv.foreach_set('vector', [0.375, 0.0, 0.625, 0.0, 0.625, 0.25, 0.375, 0.25, 0.375, 0.25, 0.625, 0.25, 0.625, 0.5, 0.375, 0.5, 0.375, 0.5, 0.625, 0.5, 0.625, 0.75, 0.375, 0.75, 0.375, 0.75, 0.625, 0.75, 0.625, 1.0, 0.375, 1.0, 0.125, 0.5, 0.375, 0.5, 0.375, 0.75, 0.125, 0.75, 0.853, 0.522, 0.853, 0.728, 0.853, 0.728, 0.853, 0.522, 0.853, 0.728, 0.853, 0.522, 0.875, 0.5, 0.875, 0.75, 0.853, 0.522, 0.647, 0.522, 0.625, 0.5, 0.875, 0.5, 0.647, 0.522, 0.647, 0.728, 0.625, 0.75, 0.625, 0.5, 0.647, 0.728, 0.853, 0.728, 0.875, 0.75, 0.625, 0.75, 0.647, 0.522, 0.853, 0.522, 0.853, 0.728, 0.647, 0.728, 0.853, 0.728, 0.647, 0.728, 0.647, 0.728, 0.853, 0.728, 0.647, 0.522, 0.853, 0.522, 0.853, 0.522, 0.647, 0.522, 0.647, 0.728, 0.647, 0.522, 0.647, 0.522, 0.647, 0.728])
me_cube_022.materials.append(mat_shower_frame)
me_cube_022.use_remesh_fix_poles = True
me_cube_022.use_remesh_preserve_attributes = False
me_cube_022.update()
me_cylinder_015 = bpy.data.meshes.new('Cylinder.015')
me_cylinder_015.from_pydata([(0.0, 0.07378, 13.55), (0.0, -0.07378, 13.55), (0.3827, 0.07378, 12.52), (0.3827, -0.07378, 12.52), (0.7071, 0.07378, 9.585), (0.7071, -0.07378, 9.585), (0.9239, 0.07378, 5.187), (0.9239, -0.07378, 5.187), (1.0, 0.07378, -5.488e-07), (1.0, -0.07378, -6.362e-07), (0.9239, 0.07378, -5.187), (0.9239, -0.07378, -5.187), (0.7071, 0.07378, -9.585), (0.7071, -0.07378, -9.585), (0.3827, 0.07378, -12.52), (0.3827, -0.07378, -12.52), (-8.742e-08, 0.07378, -13.55), (-8.742e-08, -0.07378, -13.55), (-0.3827, 0.07378, -12.52), (-0.3827, -0.07378, -12.52), (-0.7071, 0.07378, -9.585), (-0.7071, -0.07378, -9.585), (-0.9239, 0.07378, -5.187), (-0.9239, -0.07378, -5.187), (-1.0, 0.07378, 2.053e-07), (-1.0, -0.07378, 1.179e-07), (-0.9239, 0.07378, 5.187), (-0.9239, -0.07378, 5.187), (-0.7071, 0.07378, 9.585), (-0.7071, -0.07378, 9.585), (-0.3827, 0.07378, 12.52), (-0.3827, -0.07378, 12.52), (0.02025, -1.13, -27.56), (0.02025, -1.13, -3.842), (0.08301, -1.142, -27.56), (0.08301, -1.142, -3.842), (0.1362, -1.178, -27.56), (0.1362, -1.178, -3.842), (0.1718, -1.231, -27.56), (0.1718, -1.231, -3.842), (0.1843, -1.294, -27.56), (0.1843, -1.294, -3.842), (0.1718, -1.356, -27.56), (0.1718, -1.356, -3.842), (0.1362, -1.41, -27.56), (0.1362, -1.41, -3.842), (0.08301, -1.445, -27.56), (0.08301, -1.445, -3.842), (0.02025, -1.458, -27.56), (0.02025, -1.458, -3.842), (-0.04251, -1.445, -27.56), (-0.04251, -1.445, -3.842), (-0.09572, -1.41, -27.56), (-0.09572, -1.41, -3.842), (-0.1313, -1.356, -27.56), (-0.1313, -1.356, -3.842), (-0.1438, -1.294, -27.56), (-0.1438, -1.294, -3.842), (-0.1313, -1.231, -27.56), (-0.1313, -1.231, -3.842), (-0.09572, -1.178, -27.56), (-0.09572, -1.178, -3.842), (-0.04251, -1.142, -27.56), (-0.04251, -1.142, -3.842), (0.02025, 0.0802, 6.841), (0.02025, -1.086, 6.841), (0.218, 0.0802, 6.308), (0.218, -1.086, 6.308), (0.3856, 0.0802, 4.79), (0.3856, -1.086, 4.79), (0.4975, 0.0802, 2.518), (0.4975, -1.086, 2.518), (0.5369, 0.0802, -0.1614), (0.5369, -1.086, -0.1614), (0.4975, 0.0802, -2.841), (0.4975, -1.086, -2.841), (0.3856, 0.0802, -5.113), (0.3856, -1.086, -5.113), (0.218, 0.0802, -6.631), (0.218, -1.086, -6.631), (0.02025, 0.0802, -7.164), (0.02025, -1.086, -7.164), (-0.1775, 0.0802, -6.631), (-0.1775, -1.086, -6.631), (-0.3451, 0.0802, -5.113), (-0.3451, -1.086, -5.113), (-0.457, 0.0802, -2.841), (-0.457, -1.086, -2.841), (-0.4964, 0.0802, -0.1614), (-0.4964, -1.086, -0.1614), (-0.457, 0.0802, 2.518), (-0.457, -1.086, 2.518), (-0.3451, 0.0802, 4.79), (-0.3451, -1.086, 4.79), (-0.1775, 0.0802, 6.308), (-0.1775, -1.086, 6.308), (0.218, -1.548, 6.308), (0.02025, -1.548, 6.841), (0.3856, -1.548, 4.79), (0.4975, -1.548, 2.518), (0.5369, -1.548, -0.1614), (0.4975, -1.548, -2.841), (0.3856, -1.548, -5.113), (0.218, -1.548, -6.631), (0.02025, -1.548, -7.164), (-0.1775, -1.548, -6.631), (-0.3451, -1.548, -5.113), (-0.457, -1.548, -2.841), (-0.4964, -1.548, -0.1614), (-0.457, -1.548, 2.518), (-0.3451, -1.548, 4.79), (-0.1775, -1.548, 6.308), (0.2605, -1.07, 7.702), (0.02025, -1.07, 8.349), (0.4642, -1.07, 5.857), (0.6003, -1.07, 3.096), (0.6481, -1.07, -0.1614), (0.6003, -1.07, -3.418), (0.4642, -1.07, -6.179), (0.2605, -1.07, -8.024), (0.02025, -1.07, -8.672), (-0.22, -1.07, -8.024), (-0.4237, -1.07, -6.179), (-0.5598, -1.07, -3.418), (-0.6076, -1.07, -0.1614), (-0.5598, -1.07, 3.096), (-0.4237, -1.07, 5.857), (-0.22, -1.07, 7.702), (0.2605, -1.563, 7.702), (0.02025, -1.563, 8.349), (0.4642, -1.563, 5.857), (0.6003, -1.563, 3.096), (0.6481, -1.563, -0.1614), (0.6003, -1.563, -3.418), (0.4642, -1.563, -6.179), (0.2605, -1.563, -8.024), (0.02025, -1.563, -8.672), (-0.22, -1.563, -8.024), (-0.4237, -1.563, -6.179), (-0.5598, -1.563, -3.418), (-0.6076, -1.563, -0.1614), (-0.5598, -1.563, 3.096), (-0.4237, -1.563, 5.857), (-0.22, -1.563, 7.702)], [], [(0, 1, 3, 2), (2, 3, 5, 4), (4, 5, 7, 6), (6, 7, 9, 8), (8, 9, 11, 10), (10, 11, 13, 12), (12, 13, 15, 14), (14, 15, 17, 16), (16, 17, 19, 18), (18, 19, 21, 20), (20, 21, 23, 22), (22, 23, 25, 24), (24, 25, 27, 26), (26, 27, 29, 28), (3, 1, 31, 29, 27, 25, 23, 21, 19, 17, 15, 13, 11, 9, 7, 5), (28, 29, 31, 30), (30, 31, 1, 0), (0, 2, 4, 6, 8, 10, 12, 14, 16, 18, 20, 22, 24, 26, 28, 30), (32, 33, 35, 34), (34, 35, 37, 36), (36, 37, 39, 38), (38, 39, 41, 40), (40, 41, 43, 42), (42, 43, 45, 44), (44, 45, 47, 46), (46, 47, 49, 48), (48, 49, 51, 50), (50, 51, 53, 52), (52, 53, 55, 54), (54, 55, 57, 56), (56, 57, 59, 58), (58, 59, 61, 60), (35, 33, 63, 61, 59, 57, 55, 53, 51, 49, 47, 45, 43, 41, 39, 37), (60, 61, 63, 62), (62, 63, 33, 32), (32, 34, 36, 38, 40, 42, 44, 46, 48, 50, 52, 54, 56, 58, 60, 62), (64, 65, 67, 66), (66, 67, 69, 68), (68, 69, 71, 70), (70, 71, 73, 72), (72, 73, 75, 74), (74, 75, 77, 76), (76, 77, 79, 78), (78, 79, 81, 80), (80, 81, 83, 82), (82, 83, 85, 84), (84, 85, 87, 86), (86, 87, 89, 88), (88, 89, 91, 90), (90, 91, 93, 92), (107, 108, 140, 139), (92, 93, 95, 94), (94, 95, 65, 64), (64, 66, 68, 70, 72, 74, 76, 78, 80, 82, 84, 86, 88, 90, 92, 94), (96, 97, 111, 110, 109, 108, 107, 106, 105, 104, 103, 102, 101, 100, 99, 98), (87, 85, 122, 123), (69, 67, 112, 114), (106, 107, 139, 138), (95, 93, 126, 127), (77, 75, 117, 118), (105, 106, 138, 137), (104, 105, 137, 136), (85, 83, 121, 122), (103, 104, 136, 135), (67, 65, 113, 112), (93, 91, 125, 126), (75, 73, 116, 117), (102, 103, 135, 134), (101, 102, 134, 133), (83, 81, 120, 121), (117, 116, 132, 133), (122, 121, 137, 138), (127, 126, 142, 143), (115, 114, 130, 131), (120, 119, 135, 136), (112, 113, 129, 128), (125, 124, 140, 141), (118, 117, 133, 134), (123, 122, 138, 139), (113, 127, 143, 129), (116, 115, 131, 132), (121, 120, 136, 137), (126, 125, 141, 142), (114, 112, 128, 130), (119, 118, 134, 135), (124, 123, 139, 140), (108, 109, 141, 140), (79, 77, 118, 119), (65, 95, 127, 113), (109, 110, 142, 141), (97, 96, 128, 129), (71, 69, 114, 115), (89, 87, 123, 124), (110, 111, 143, 142), (96, 98, 130, 128), (111, 97, 129, 143), (81, 79, 119, 120), (98, 99, 131, 130), (99, 100, 132, 131), (73, 71, 115, 116), (91, 89, 124, 125), (100, 101, 133, 132)])
_uv = me_cylinder_015.uv_layers.new(name='UVMap')
_uv.uv.foreach_set('vector', [1.0, 0.5, 1.0, 1.0, 0.9375, 1.0, 0.9375, 0.5, 0.9375, 0.5, 0.9375, 1.0, 0.875, 1.0, 0.875, 0.5, 0.875, 0.5, 0.875, 1.0, 0.8125, 1.0, 0.8125, 0.5, 0.8125, 0.5, 0.8125, 1.0, 0.75, 1.0, 0.75, 0.5, 0.75, 0.5, 0.75, 1.0, 0.6875, 1.0, 0.6875, 0.5, 0.6875, 0.5, 0.6875, 1.0, 0.625, 1.0, 0.625, 0.5, 0.625, 0.5, 0.625, 1.0, 0.5625, 1.0, 0.5625, 0.5, 0.5625, 0.5, 0.5625, 1.0, 0.5, 1.0, 0.5, 0.5, 0.5, 0.5, 0.5, 1.0, 0.4375, 1.0, 0.4375, 0.5, 0.4375, 0.5, 0.4375, 1.0, 0.375, 1.0, 0.375, 0.5, 0.375, 0.5, 0.375, 1.0, 0.3125, 1.0, 0.3125, 0.5, 0.3125, 0.5, 0.3125, 1.0, 0.25, 1.0, 0.25, 0.5, 0.25, 0.5, 0.25, 1.0, 0.1875, 1.0, 0.1875, 0.5, 0.1875, 0.5, 0.1875, 1.0, 0.125, 1.0, 0.125, 0.5, 0.3418, 0.4717, 0.25, 0.49, 0.1582, 0.4717, 0.08029, 0.4197, 0.02827, 0.3418, 0.01, 0.25, 0.02827, 0.1582, 0.08029, 0.08029, 0.1582, 0.02827, 0.25, 0.01, 0.3418, 0.02827, 0.4197, 0.08029, 0.4717, 0.1582, 0.49, 0.25, 0.4717, 0.3418, 0.4197, 0.4197, 0.125, 0.5, 0.125, 1.0, 0.0625, 1.0, 0.0625, 0.5, 0.0625, 0.5, 0.0625, 1.0, 0.0, 1.0, 0.0, 0.5, 0.75, 0.49, 0.8418, 0.4717, 0.9197, 0.4197, 0.9717, 0.3418, 0.99, 0.25, 0.9717, 0.1582, 0.9197, 0.08029, 0.8418, 0.02827, 0.75, 0.01, 0.6582, 0.02827, 0.5803, 0.08029, 0.5283, 0.1582, 0.51, 0.25, 0.5283, 0.3418, 0.5803, 0.4197, 0.6582, 0.4717, 1.0, 0.5, 1.0, 1.0, 0.9375, 1.0, 0.9375, 0.5, 0.9375, 0.5, 0.9375, 1.0, 0.875, 1.0, 0.875, 0.5, 0.875, 0.5, 0.875, 1.0, 0.8125, 1.0, 0.8125, 0.5, 0.8125, 0.5, 0.8125, 1.0, 0.75, 1.0, 0.75, 0.5, 0.75, 0.5, 0.75, 1.0, 0.6875, 1.0, 0.6875, 0.5, 0.6875, 0.5, 0.6875, 1.0, 0.625, 1.0, 0.625, 0.5, 0.625, 0.5, 0.625, 1.0, 0.5625, 1.0, 0.5625, 0.5, 0.5625, 0.5, 0.5625, 1.0, 0.5, 1.0, 0.5, 0.5, 0.5, 0.5, 0.5, 1.0, 0.4375, 1.0, 0.4375, 0.5, 0.4375, 0.5, 0.4375, 1.0, 0.375, 1.0, 0.375, 0.5, 0.375, 0.5, 0.375, 1.0, 0.3125, 1.0, 0.3125, 0.5, 0.3125, 0.5, 0.3125, 1.0, 0.25, 1.0, 0.25, 0.5, 0.25, 0.5, 0.25, 1.0, 0.1875, 1.0, 0.1875, 0.5, 0.1875, 0.5, 0.1875, 1.0, 0.125, 1.0, 0.125, 0.5, 0.3418, 0.4717, 0.25, 0.49, 0.1582, 0.4717, 0.08029, 0.4197, 0.02827, 0.3418, 0.01, 0.25, 0.02827, 0.1582, 0.08029, 0.08029, 0.1582, 0.02827, 0.25, 0.01, 0.3418, 0.02827, 0.4197, 0.08029, 0.4717, 0.1582, 0.49, 0.25, 0.4717, 0.3418, 0.4197, 0.4197, 0.125, 0.5, 0.125, 1.0, 0.0625, 1.0, 0.0625, 0.5, 0.0625, 0.5, 0.0625, 1.0, 0.0, 1.0, 0.0, 0.5, 0.75, 0.49, 0.8418, 0.4717, 0.9197, 0.4197, 0.9717, 0.3418, 0.99, 0.25, 0.9717, 0.1582, 0.9197, 0.08029, 0.8418, 0.02827, 0.75, 0.01, 0.6582, 0.02827, 0.5803, 0.08029, 0.5283, 0.1582, 0.51, 0.25, 0.5283, 0.3418, 0.5803, 0.4197, 0.6582, 0.4717, 1.0, 0.5, 1.0, 1.0, 0.9375, 1.0, 0.9375, 0.5, 0.9375, 0.5, 0.9375, 1.0, 0.875, 1.0, 0.875, 0.5, 0.875, 0.5, 0.875, 1.0, 0.8125, 1.0, 0.8125, 0.5, 0.8125, 0.5, 0.8125, 1.0, 0.75, 1.0, 0.75, 0.5, 0.75, 0.5, 0.75, 1.0, 0.6875, 1.0, 0.6875, 0.5, 0.6875, 0.5, 0.6875, 1.0, 0.625, 1.0, 0.625, 0.5, 0.625, 0.5, 0.625, 1.0, 0.5625, 1.0, 0.5625, 0.5, 0.5625, 0.5, 0.5625, 1.0, 0.5, 1.0, 0.5, 0.5, 0.5, 0.5, 0.5, 1.0, 0.4375, 1.0, 0.4375, 0.5, 0.4375, 0.5, 0.4375, 1.0, 0.375, 1.0, 0.375, 0.5, 0.375, 0.5, 0.375, 1.0, 0.3125, 1.0, 0.3125, 0.5, 0.3125, 0.5, 0.3125, 1.0, 0.25, 1.0, 0.25, 0.5, 0.25, 0.5, 0.25, 1.0, 0.1875, 1.0, 0.1875, 0.5, 0.1875, 0.5, 0.1875, 1.0, 0.125, 1.0, 0.125, 0.5, 0.02827, 0.1582, 0.01, 0.25, 0.01, 0.25, 0.02827, 0.1582, 0.125, 0.5, 0.125, 1.0, 0.0625, 1.0, 0.0625, 0.5, 0.0625, 0.5, 0.0625, 1.0, 0.0, 1.0, 0.0, 0.5, 0.75, 0.49, 0.8418, 0.4717, 0.9197, 0.4197, 0.9717, 0.3418, 0.99, 0.25, 0.9717, 0.1582, 0.9197, 0.08029, 0.8418, 0.02827, 0.75, 0.01, 0.6582, 0.02827, 0.5803, 0.08029, 0.5283, 0.1582, 0.51, 0.25, 0.5283, 0.3418, 0.5803, 0.4197, 0.6582, 0.4717, 0.3418, 0.4717, 0.25, 0.49, 0.1582, 0.4717, 0.08029, 0.4197, 0.02827, 0.3418, 0.01, 0.25, 0.02827, 0.1582, 0.08029, 0.08029, 0.1582, 0.02827, 0.25, 0.01, 0.3418, 0.02827, 0.4197, 0.08029, 0.4717, 0.1582, 0.49, 0.25, 0.4717, 0.3418, 0.4197, 0.4197, 0.3125, 1.0, 0.375, 1.0, 0.375, 1.0, 0.3125, 1.0, 0.875, 1.0, 0.9375, 1.0, 0.9375, 1.0, 0.875, 1.0, 0.08029, 0.08029, 0.02827, 0.1582, 0.02827, 0.1582, 0.08029, 0.08029, 0.0625, 1.0, 0.125, 1.0, 0.125, 1.0, 0.0625, 1.0, 0.625, 1.0, 0.6875, 1.0, 0.6875, 1.0, 0.625, 1.0, 0.1582, 0.02827, 0.08029, 0.08029, 0.08029, 0.08029, 0.1582, 0.02827, 0.25, 0.01, 0.1582, 0.02827, 0.1582, 0.02827, 0.25, 0.01, 0.375, 1.0, 0.4375, 1.0, 0.4375, 1.0, 0.375, 1.0, 0.3418, 0.02827, 0.25, 0.01, 0.25, 0.01, 0.3418, 0.02827, 0.9375, 1.0, 1.0, 1.0, 1.0, 1.0, 0.9375, 1.0, 0.125, 1.0, 0.1875, 1.0, 0.1875, 1.0, 0.125, 1.0, 0.6875, 1.0, 0.75, 1.0, 0.75, 1.0, 0.6875, 1.0, 0.4197, 0.08029, 0.3418, 0.02827, 0.3418, 0.02827, 0.4197, 0.08029, 0.4717, 0.1582, 0.4197, 0.08029, 0.4197, 0.08029, 0.4717, 0.1582, 0.4375, 1.0, 0.5, 1.0, 0.5, 1.0, 0.4375, 1.0, 0.6875, 1.0, 0.75, 1.0, 0.75, 1.0, 0.6875, 1.0, 0.375, 1.0, 0.4375, 1.0, 0.4375, 1.0, 0.375, 1.0, 0.0625, 1.0, 0.125, 1.0, 0.125, 1.0, 0.0625, 1.0, 0.8125, 1.0, 0.875, 1.0, 0.875, 1.0, 0.8125, 1.0, 0.5, 1.0, 0.5625, 1.0, 0.5625, 1.0, 0.5, 1.0, 0.9375, 1.0, 1.0, 1.0, 1.0, 1.0, 0.9375, 1.0, 0.1875, 1.0, 0.25, 1.0, 0.25, 1.0, 0.1875, 1.0, 0.625, 1.0, 0.6875, 1.0, 0.6875, 1.0, 0.625, 1.0, 0.3125, 1.0, 0.375, 1.0, 0.375, 1.0, 0.3125, 1.0, 0.0, 1.0, 0.0625, 1.0, 0.0625, 1.0, 0.0, 1.0, 0.75, 1.0, 0.8125, 1.0, 0.8125, 1.0, 0.75, 1.0, 0.4375, 1.0, 0.5, 1.0, 0.5, 1.0, 0.4375, 1.0, 0.125, 1.0, 0.1875, 1.0, 0.1875, 1.0, 0.125, 1.0, 0.875, 1.0, 0.9375, 1.0, 0.9375, 1.0, 0.875, 1.0, 0.5625, 1.0, 0.625, 1.0, 0.625, 1.0, 0.5625, 1.0, 0.25, 1.0, 0.3125, 1.0, 0.3125, 1.0, 0.25, 1.0, 0.01, 0.25, 0.02827, 0.3418, 0.02827, 0.3418, 0.01, 0.25, 0.5625, 1.0, 0.625, 1.0, 0.625, 1.0, 0.5625, 1.0, 0.0, 1.0, 0.0625, 1.0, 0.0625, 1.0, 0.0, 1.0, 0.02827, 0.3418, 0.08029, 0.4197, 0.08029, 0.4197, 0.02827, 0.3418, 0.25, 0.49, 0.3418, 0.4717, 0.3418, 0.4717, 0.25, 0.49, 0.8125, 1.0, 0.875, 1.0, 0.875, 1.0, 0.8125, 1.0, 0.25, 1.0, 0.3125, 1.0, 0.3125, 1.0, 0.25, 1.0, 0.08029, 0.4197, 0.1582, 0.4717, 0.1582, 0.4717, 0.08029, 0.4197, 0.3418, 0.4717, 0.4197, 0.4197, 0.4197, 0.4197, 0.3418, 0.4717, 0.1582, 0.4717, 0.25, 0.49, 0.25, 0.49, 0.1582, 0.4717, 0.5, 1.0, 0.5625, 1.0, 0.5625, 1.0, 0.5, 1.0, 0.4197, 0.4197, 0.4717, 0.3418, 0.4717, 0.3418, 0.4197, 0.4197, 0.4717, 0.3418, 0.49, 0.25, 0.49, 0.25, 0.4717, 0.3418, 0.75, 1.0, 0.8125, 1.0, 0.8125, 1.0, 0.75, 1.0, 0.1875, 1.0, 0.25, 1.0, 0.25, 1.0, 0.1875, 1.0, 0.49, 0.25, 0.4717, 0.1582, 0.4717, 0.1582, 0.49, 0.25])
me_cylinder_015.materials.append(mat_tap_metal_001)
me_cylinder_015.use_remesh_fix_poles = True
me_cylinder_015.use_remesh_preserve_attributes = False
me_cylinder_015.update()
me_cylinder_018 = bpy.data.meshes.new('Cylinder.018')
me_cylinder_018.from_pydata([(0.0, 1.0, 0.3395), (0.0, 1.0, 1.0), (0.3827, 0.9239, 0.3395), (0.3827, 0.9239, 1.0), (0.7071, 0.7071, 0.3395), (0.7071, 0.7071, 1.0), (0.9239, 0.3827, 0.3395), (0.9239, 0.3827, 1.0), (1.0, -4.371e-08, 0.3395), (1.0, -4.371e-08, 1.0), (0.9239, -0.3827, 0.3395), (0.9239, -0.3827, 1.0), (0.7071, -0.7071, 0.3395), (0.7071, -0.7071, 1.0), (0.3827, -0.9239, 0.3395), (0.3827, -0.9239, 1.0), (-8.742e-08, -1.0, 0.3395), (-8.742e-08, -1.0, 1.0), (-0.3827, -0.9239, 0.3395), (-0.3827, -0.9239, 1.0), (-0.7071, -0.7071, 0.3395), (-0.7071, -0.7071, 1.0), (-0.9239, -0.3827, 0.3395), (-0.9239, -0.3827, 1.0), (-1.0, 1.192e-08, 0.3395), (-1.0, 1.192e-08, 1.0), (-0.9239, 0.3827, 0.3395), (-0.9239, 0.3827, 1.0), (-0.7071, 0.7071, 0.3395), (-0.7071, 0.7071, 1.0), (-0.3827, 0.9239, 0.3395), (-0.3827, 0.9239, 1.0), (0.2258, 0.5452, 2.293), (-7.575e-10, 0.5901, 2.293), (0.4173, 0.4173, 2.293), (0.5452, 0.2258, 2.293), (0.5901, -2.731e-08, 2.293), (0.5452, -0.2258, 2.293), (0.4173, -0.4173, 2.293), (0.2258, -0.5452, 2.293), (-5.235e-08, -0.5901, 2.293), (-0.2258, -0.5452, 2.293), (-0.4173, -0.4173, 2.293), (-0.5452, -0.2258, 2.293), (-0.5901, 5.522e-09, 2.293), (-0.5452, 0.2258, 2.293), (-0.4173, 0.4173, 2.293), (-0.2258, 0.5452, 2.293), (0.0, 3.736, 2.456), (0.0, 0.8814, 5.166), (0.07252, 3.733, 2.406), (0.07252, 0.8827, 5.115), (0.134, 3.722, 2.264), (0.134, 0.8865, 4.967), (0.1751, 3.706, 2.05), (0.1751, 0.8922, 4.747), (0.1895, 3.687, 1.798), (0.1895, 0.8988, 4.487), (0.1751, 3.669, 1.546), (0.1751, 0.9055, 4.227), (0.134, 3.653, 1.332), (0.134, 0.9111, 4.007), (0.07252, 3.642, 1.189), (0.07252, 0.9149, 3.86), (-1.657e-08, 3.638, 1.139), (-1.657e-08, 0.9162, 3.808), (-0.07252, 3.642, 1.189), (-0.07252, 0.9149, 3.86), (-0.134, 3.653, 1.332), (-0.134, 0.9111, 4.007), (-0.1751, 3.669, 1.546), (-0.1751, 0.9055, 4.227), (-0.1895, 3.687, 1.798), (-0.1895, 0.8988, 4.487), (-0.1751, 3.706, 2.05), (-0.1751, 0.8922, 4.747), (-0.134, 3.722, 2.264), (-0.134, 0.8865, 4.967), (-0.07252, 3.733, 2.406), (-0.07252, 0.8827, 5.115), (0.07252, -0.3103, 2.187), (0.0, -0.3224, 2.215), (0.134, -0.2758, 2.106), (0.1751, -0.2242, 1.986), (0.1895, -0.1634, 1.844), (0.1751, -0.1025, 1.702), (0.134, -0.05089, 1.582), (0.07252, -0.01641, 1.502), (-1.657e-08, -0.004303, 1.474), (-0.07252, -0.01641, 1.502), (-0.134, -0.05089, 1.582), (-0.1751, -0.1025, 1.702), (-0.1895, -0.1634, 1.844), (-0.1751, -0.2242, 1.986), (-0.134, -0.2758, 2.106), (-0.07252, -0.3103, 2.187)], [], [(0, 1, 3, 2), (2, 3, 5, 4), (4, 5, 7, 6), (6, 7, 9, 8), (8, 9, 11, 10), (10, 11, 13, 12), (12, 13, 15, 14), (14, 15, 17, 16), (16, 17, 19, 18), (18, 19, 21, 20), (20, 21, 23, 22), (22, 23, 25, 24), (24, 25, 27, 26), (26, 27, 29, 28), (5, 3, 32, 34), (28, 29, 31, 30), (30, 31, 1, 0), (0, 2, 4, 6, 8, 10, 12, 14, 16, 18, 20, 22, 24, 26, 28, 30), (32, 33, 47, 46, 45, 44, 43, 42, 41, 40, 39, 38, 37, 36, 35, 34), (15, 13, 38, 39), (25, 23, 43, 44), (11, 9, 36, 37), (21, 19, 41, 42), (31, 29, 46, 47), (7, 5, 34, 35), (17, 15, 39, 40), (3, 1, 33, 32), (27, 25, 44, 45), (13, 11, 37, 38), (23, 21, 42, 43), (1, 31, 47, 33), (9, 7, 35, 36), (19, 17, 40, 41), (29, 27, 45, 46), (48, 49, 51, 50), (50, 51, 53, 52), (52, 53, 55, 54), (54, 55, 57, 56), (56, 57, 59, 58), (58, 59, 61, 60), (60, 61, 63, 62), (62, 63, 65, 64), (64, 65, 67, 66), (66, 67, 69, 68), (68, 69, 71, 70), (70, 71, 73, 72), (72, 73, 75, 74), (74, 75, 77, 76), (57, 55, 83, 84), (76, 77, 79, 78), (78, 79, 49, 48), (48, 50, 52, 54, 56, 58, 60, 62, 64, 66, 68, 70, 72, 74, 76, 78), (80, 81, 95, 94, 93, 92, 91, 90, 89, 88, 87, 86, 85, 84, 83, 82), (67, 65, 88, 89), (77, 75, 93, 94), (53, 51, 80, 82), (63, 61, 86, 87), (73, 71, 91, 92), (59, 57, 84, 85), (69, 67, 89, 90), (79, 77, 94, 95), (55, 53, 82, 83), (65, 63, 87, 88), (75, 73, 92, 93), (51, 49, 81, 80), (61, 59, 85, 86), (71, 69, 90, 91), (49, 79, 95, 81)])
_uv = me_cylinder_018.uv_layers.new(name='UVMap')
_uv.uv.foreach_set('vector', [1.0, 0.5, 1.0, 1.0, 0.9375, 1.0, 0.9375, 0.5, 0.9375, 0.5, 0.9375, 1.0, 0.875, 1.0, 0.875, 0.5, 0.875, 0.5, 0.875, 1.0, 0.8125, 1.0, 0.8125, 0.5, 0.8125, 0.5, 0.8125, 1.0, 0.75, 1.0, 0.75, 0.5, 0.75, 0.5, 0.75, 1.0, 0.6875, 1.0, 0.6875, 0.5, 0.6875, 0.5, 0.6875, 1.0, 0.625, 1.0, 0.625, 0.5, 0.625, 0.5, 0.625, 1.0, 0.5625, 1.0, 0.5625, 0.5, 0.5625, 0.5, 0.5625, 1.0, 0.5, 1.0, 0.5, 0.5, 0.5, 0.5, 0.5, 1.0, 0.4375, 1.0, 0.4375, 0.5, 0.4375, 0.5, 0.4375, 1.0, 0.375, 1.0, 0.375, 0.5, 0.375, 0.5, 0.375, 1.0, 0.3125, 1.0, 0.3125, 0.5, 0.3125, 0.5, 0.3125, 1.0, 0.25, 1.0, 0.25, 0.5, 0.25, 0.5, 0.25, 1.0, 0.1875, 1.0, 0.1875, 0.5, 0.1875, 0.5, 0.1875, 1.0, 0.125, 1.0, 0.125, 0.5, 0.875, 1.0, 0.9375, 1.0, 0.9375, 1.0, 0.875, 1.0, 0.125, 0.5, 0.125, 1.0, 0.0625, 1.0, 0.0625, 0.5, 0.0625, 0.5, 0.0625, 1.0, 0.0, 1.0, 0.0, 0.5, 0.75, 0.49, 0.8418, 0.4717, 0.9197, 0.4197, 0.9717, 0.3418, 0.99, 0.25, 0.9717, 0.1582, 0.9197, 0.08029, 0.8418, 0.02827, 0.75, 0.01, 0.6582, 0.02827, 0.5803, 0.08029, 0.5283, 0.1582, 0.51, 0.25, 0.5283, 0.3418, 0.5803, 0.4197, 0.6582, 0.4717, 0.3418, 0.4717, 0.25, 0.49, 0.1582, 0.4717, 0.08029, 0.4197, 0.02827, 0.3418, 0.01, 0.25, 0.02827, 0.1582, 0.08029, 0.08029, 0.1582, 0.02827, 0.25, 0.01, 0.3418, 0.02827, 0.4197, 0.08029, 0.4717, 0.1582, 0.49, 0.25, 0.4717, 0.3418, 0.4197, 0.4197, 0.5625, 1.0, 0.625, 1.0, 0.625, 1.0, 0.5625, 1.0, 0.25, 1.0, 0.3125, 1.0, 0.3125, 1.0, 0.25, 1.0, 0.6875, 1.0, 0.75, 1.0, 0.75, 1.0, 0.6875, 1.0, 0.375, 1.0, 0.4375, 1.0, 0.4375, 1.0, 0.375, 1.0, 0.0625, 1.0, 0.125, 1.0, 0.125, 1.0, 0.0625, 1.0, 0.8125, 1.0, 0.875, 1.0, 0.875, 1.0, 0.8125, 1.0, 0.5, 1.0, 0.5625, 1.0, 0.5625, 1.0, 0.5, 1.0, 0.9375, 1.0, 1.0, 1.0, 1.0, 1.0, 0.9375, 1.0, 0.1875, 1.0, 0.25, 1.0, 0.25, 1.0, 0.1875, 1.0, 0.625, 1.0, 0.6875, 1.0, 0.6875, 1.0, 0.625, 1.0, 0.3125, 1.0, 0.375, 1.0, 0.375, 1.0, 0.3125, 1.0, 0.0, 1.0, 0.0625, 1.0, 0.0625, 1.0, 0.0, 1.0, 0.75, 1.0, 0.8125, 1.0, 0.8125, 1.0, 0.75, 1.0, 0.4375, 1.0, 0.5, 1.0, 0.5, 1.0, 0.4375, 1.0, 0.125, 1.0, 0.1875, 1.0, 0.1875, 1.0, 0.125, 1.0, 1.0, 0.5, 1.0, 1.0, 0.9375, 1.0, 0.9375, 0.5, 0.9375, 0.5, 0.9375, 1.0, 0.875, 1.0, 0.875, 0.5, 0.875, 0.5, 0.875, 1.0, 0.8125, 1.0, 0.8125, 0.5, 0.8125, 0.5, 0.8125, 1.0, 0.75, 1.0, 0.75, 0.5, 0.75, 0.5, 0.75, 1.0, 0.6875, 1.0, 0.6875, 0.5, 0.6875, 0.5, 0.6875, 1.0, 0.625, 1.0, 0.625, 0.5, 0.625, 0.5, 0.625, 1.0, 0.5625, 1.0, 0.5625, 0.5, 0.5625, 0.5, 0.5625, 1.0, 0.5, 1.0, 0.5, 0.5, 0.5, 0.5, 0.5, 1.0, 0.4375, 1.0, 0.4375, 0.5, 0.4375, 0.5, 0.4375, 1.0, 0.375, 1.0, 0.375, 0.5, 0.375, 0.5, 0.375, 1.0, 0.3125, 1.0, 0.3125, 0.5, 0.3125, 0.5, 0.3125, 1.0, 0.25, 1.0, 0.25, 0.5, 0.25, 0.5, 0.25, 1.0, 0.1875, 1.0, 0.1875, 0.5, 0.1875, 0.5, 0.1875, 1.0, 0.125, 1.0, 0.125, 0.5, 0.75, 1.0, 0.8125, 1.0, 0.8125, 1.0, 0.75, 1.0, 0.125, 0.5, 0.125, 1.0, 0.0625, 1.0, 0.0625, 0.5, 0.0625, 0.5, 0.0625, 1.0, 0.0, 1.0, 0.0, 0.5, 0.75, 0.49, 0.8418, 0.4717, 0.9197, 0.4197, 0.9717, 0.3418, 0.99, 0.25, 0.9717, 0.1582, 0.9197, 0.08029, 0.8418, 0.02827, 0.75, 0.01, 0.6582, 0.02827, 0.5803, 0.08029, 0.5283, 0.1582, 0.51, 0.25, 0.5283, 0.3418, 0.5803, 0.4197, 0.6582, 0.4717, 0.3418, 0.4717, 0.25, 0.49, 0.1582, 0.4717, 0.08029, 0.4197, 0.02827, 0.3418, 0.01, 0.25, 0.02827, 0.1582, 0.08029, 0.08029, 0.1582, 0.02827, 0.25, 0.01, 0.3418, 0.02827, 0.4197, 0.08029, 0.4717, 0.1582, 0.49, 0.25, 0.4717, 0.3418, 0.4197, 0.4197, 0.4375, 1.0, 0.5, 1.0, 0.5, 1.0, 0.4375, 1.0, 0.125, 1.0, 0.1875, 1.0, 0.1875, 1.0, 0.125, 1.0, 0.875, 1.0, 0.9375, 1.0, 0.9375, 1.0, 0.875, 1.0, 0.5625, 1.0, 0.625, 1.0, 0.625, 1.0, 0.5625, 1.0, 0.25, 1.0, 0.3125, 1.0, 0.3125, 1.0, 0.25, 1.0, 0.6875, 1.0, 0.75, 1.0, 0.75, 1.0, 0.6875, 1.0, 0.375, 1.0, 0.4375, 1.0, 0.4375, 1.0, 0.375, 1.0, 0.0625, 1.0, 0.125, 1.0, 0.125, 1.0, 0.0625, 1.0, 0.8125, 1.0, 0.875, 1.0, 0.875, 1.0, 0.8125, 1.0, 0.5, 1.0, 0.5625, 1.0, 0.5625, 1.0, 0.5, 1.0, 0.1875, 1.0, 0.25, 1.0, 0.25, 1.0, 0.1875, 1.0, 0.9375, 1.0, 1.0, 1.0, 1.0, 1.0, 0.9375, 1.0, 0.625, 1.0, 0.6875, 1.0, 0.6875, 1.0, 0.625, 1.0, 0.3125, 1.0, 0.375, 1.0, 0.375, 1.0, 0.3125, 1.0, 0.0, 1.0, 0.0625, 1.0, 0.0625, 1.0, 0.0, 1.0])
me_cylinder_018.materials.append(mat_tap_metal_001)
me_cylinder_018.use_remesh_fix_poles = True
me_cylinder_018.use_remesh_preserve_attributes = False
me_cylinder_018.update()
me_cylinder_020 = bpy.data.meshes.new('Cylinder.020')
me_cylinder_020.from_pydata([(0.0, 1.0, -1.0), (0.0, 1.0, 1.0), (0.3827, 0.9239, -1.0), (0.3827, 0.9239, 1.0), (0.7071, 0.7071, -1.0), (0.7071, 0.7071, 1.0), (0.9239, 0.3827, -1.0), (0.9239, 0.3827, 1.0), (1.0, -4.371e-08, -1.0), (1.0, -4.371e-08, 1.0), (0.9239, -0.3827, -1.0), (0.9239, -0.3827, 1.0), (0.7071, -0.7071, -1.0), (0.7071, -0.7071, 1.0), (0.3827, -0.9239, -1.0), (0.3827, -0.9239, 1.0), (-8.742e-08, -1.0, -1.0), (-8.742e-08, -1.0, 1.0), (-0.3827, -0.9239, -1.0), (-0.3827, -0.9239, 1.0), (-0.7071, -0.7071, -1.0), (-0.7071, -0.7071, 1.0), (-0.9239, -0.3827, -1.0), (-0.9239, -0.3827, 1.0), (-1.0, 1.192e-08, -1.0), (-1.0, 1.192e-08, 1.0), (-0.9239, 0.3827, -1.0), (-0.9239, 0.3827, 1.0), (-0.7071, 0.7071, -1.0), (-0.7071, 0.7071, 1.0), (-0.3827, 0.9239, -1.0), (-0.3827, 0.9239, 1.0)], [], [(0, 1, 3, 2), (2, 3, 5, 4), (4, 5, 7, 6), (6, 7, 9, 8), (8, 9, 11, 10), (10, 11, 13, 12), (12, 13, 15, 14), (14, 15, 17, 16), (16, 17, 19, 18), (18, 19, 21, 20), (20, 21, 23, 22), (22, 23, 25, 24), (24, 25, 27, 26), (26, 27, 29, 28), (3, 1, 31, 29, 27, 25, 23, 21, 19, 17, 15, 13, 11, 9, 7, 5), (28, 29, 31, 30), (30, 31, 1, 0), (0, 2, 4, 6, 8, 10, 12, 14, 16, 18, 20, 22, 24, 26, 28, 30)])
_uv = me_cylinder_020.uv_layers.new(name='UVMap')
_uv.uv.foreach_set('vector', [1.0, 0.5, 1.0, 1.0, 0.9375, 1.0, 0.9375, 0.5, 0.9375, 0.5, 0.9375, 1.0, 0.875, 1.0, 0.875, 0.5, 0.875, 0.5, 0.875, 1.0, 0.8125, 1.0, 0.8125, 0.5, 0.8125, 0.5, 0.8125, 1.0, 0.75, 1.0, 0.75, 0.5, 0.75, 0.5, 0.75, 1.0, 0.6875, 1.0, 0.6875, 0.5, 0.6875, 0.5, 0.6875, 1.0, 0.625, 1.0, 0.625, 0.5, 0.625, 0.5, 0.625, 1.0, 0.5625, 1.0, 0.5625, 0.5, 0.5625, 0.5, 0.5625, 1.0, 0.5, 1.0, 0.5, 0.5, 0.5, 0.5, 0.5, 1.0, 0.4375, 1.0, 0.4375, 0.5, 0.4375, 0.5, 0.4375, 1.0, 0.375, 1.0, 0.375, 0.5, 0.375, 0.5, 0.375, 1.0, 0.3125, 1.0, 0.3125, 0.5, 0.3125, 0.5, 0.3125, 1.0, 0.25, 1.0, 0.25, 0.5, 0.25, 0.5, 0.25, 1.0, 0.1875, 1.0, 0.1875, 0.5, 0.1875, 0.5, 0.1875, 1.0, 0.125, 1.0, 0.125, 0.5, 0.3418, 0.4717, 0.25, 0.49, 0.1582, 0.4717, 0.08029, 0.4197, 0.02827, 0.3418, 0.01, 0.25, 0.02827, 0.1582, 0.08029, 0.08029, 0.1582, 0.02827, 0.25, 0.01, 0.3418, 0.02827, 0.4197, 0.08029, 0.4717, 0.1582, 0.49, 0.25, 0.4717, 0.3418, 0.4197, 0.4197, 0.125, 0.5, 0.125, 1.0, 0.0625, 1.0, 0.0625, 0.5, 0.0625, 0.5, 0.0625, 1.0, 0.0, 1.0, 0.0, 0.5, 0.75, 0.49, 0.8418, 0.4717, 0.9197, 0.4197, 0.9717, 0.3418, 0.99, 0.25, 0.9717, 0.1582, 0.9197, 0.08029, 0.8418, 0.02827, 0.75, 0.01, 0.6582, 0.02827, 0.5803, 0.08029, 0.5283, 0.1582, 0.51, 0.25, 0.5283, 0.3418, 0.5803, 0.4197, 0.6582, 0.4717])
me_cylinder_020.materials.append(mat_tap_metal_001)
me_cylinder_020.use_remesh_fix_poles = True
me_cylinder_020.use_remesh_preserve_attributes = False
me_cylinder_020.update()

# ---- objects
ob_light = bpy.data.objects.new('Light', light_light)
ob_camera = bpy.data.objects.new('Camera', cam_camera)
ob_cube_019 = bpy.data.objects.new('Cube.019', me_cube_021)
ob_cube_020 = bpy.data.objects.new('Cube.020', me_cube_022)
ob_cylinder_015 = bpy.data.objects.new('Cylinder.015', me_cylinder_015)
ob_cylinder_018 = bpy.data.objects.new('Cylinder.018', me_cylinder_018)
ob_cylinder_020 = bpy.data.objects.new('Cylinder.020', me_cylinder_020)

# ---- transforms, parenting, visibility, modifiers, constraints
ob_light.location = (4.076, 1.005, 5.904)
ob_light.rotation_euler = (0.6503, 0.05522, 1.866)
ob_light.lock_rotations_4d = False
ob_light.empty_display_type = 'ARROWS'
ob_light.color = (0.0, 0.0, 0.0, 0.0)
ob_light.lineart.crease_threshold = 0.0
ob_camera.location = (7.359, -6.926, 4.958)
ob_camera.rotation_euler = (1.109, 0.0, 0.8149)
ob_camera.lock_rotations_4d = False
ob_camera.empty_display_type = 'ARROWS'
ob_camera.color = (0.0, 0.0, 0.0, 0.0)
ob_camera.display_type = 'WIRE'
ob_camera.lineart.crease_threshold = 0.0
ob_cube_019.location = (1.673, 1.417, 2.103)
ob_cube_019.rotation_euler = (6.283, -0.0, 0.0)
ob_cube_019.scale = (0.6689, 0.6021, 1.346)
ob_cube_019.lock_rotations_4d = False
ob_cube_019.empty_display_type = 'ARROWS'
ob_cube_019.lineart.crease_threshold = 0.0
ob_cube_020.location = (1.673, 1.417, 0.1645)
ob_cube_020.scale = (0.6966, 0.627, 0.09023)
ob_cylinder_015.location = (1.671, 2.007, 1.824)
ob_cylinder_015.scale = (0.1013, 0.1013, 0.007477)
ob_cylinder_018.location = (1.673, 1.417, 3.575)
ob_cylinder_018.scale = (0.1719, 0.1719, 0.04777)
ob_cylinder_020.location = (2.128, 1.06, 0.1215)
ob_cylinder_020.scale = (0.08256, 0.08256, 0.0212)

# ---- collection membership
col_collection.objects.link(ob_light)
col_collection.objects.link(ob_camera)
col_collection.objects.link(ob_cube_019)
col_collection.objects.link(ob_cube_020)
col_collection.objects.link(ob_cylinder_015)
col_collection.objects.link(ob_cylinder_018)
col_collection.objects.link(ob_cylinder_020)

# ---- scene / render settings (as saved in the file)
scene.camera = ob_camera
scene.frame_start = 1; scene.frame_end = 250; scene.frame_set(1)
scene.render.engine = 'BLENDER_EEVEE_NEXT'
scene.cycles.use_denoising = False
scene.cycles.samples = 128
scene.cycles.sampling_pattern = 'TABULATED_SOBOL'
scene.cycles.use_adaptive_sampling = False
scene.cycles.use_light_tree = False
scene.view_settings.view_transform = 'Filmic'
bpy.context.view_layer.update()

